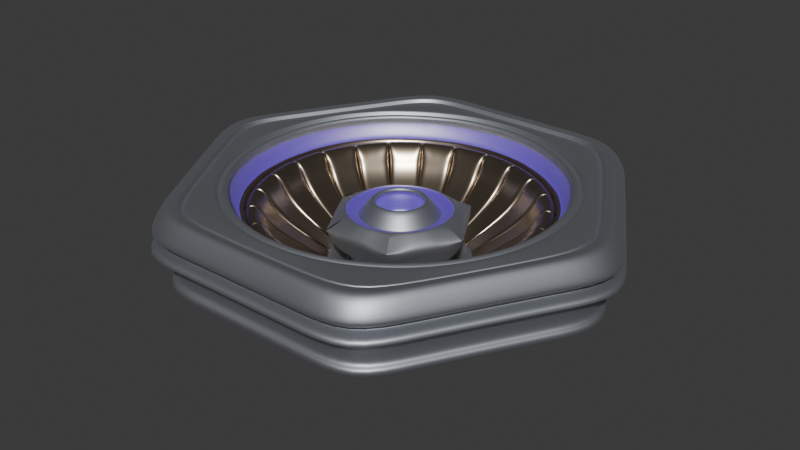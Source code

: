 # Source: flower88.2.blend  (saved by Blender 4.2.66; exported with 4.5.12 LTS)
import bpy
from mathutils import Matrix  # noqa: F401  (used for matrix-valued properties, if any)

bpy.ops.wm.read_factory_settings(use_empty=True)
scene = bpy.context.scene
scene.name = 'Scene'

# ---- collections
col_collection = bpy.data.collections.new('Collection'); scene.collection.children.link(col_collection)

# ---- materials (node trees are filled in below, after node groups)
mat_material_001 = bpy.data.materials.new('Material.001')
mat_material_002 = bpy.data.materials.new('Material.002')
mat_outside = bpy.data.materials.new('outside')
mat_top = bpy.data.materials.new('top')
mat_material_003 = bpy.data.materials.new('Material.003')
mat_material_004 = bpy.data.materials.new('Material.004')
mat_flower = bpy.data.materials.new('flower')
mat_material = bpy.data.materials.new('Material')

# ---- material node trees
mat_material_001.use_nodes = True; mat_material_001.node_tree.nodes.clear()
_N = mat_material_001.node_tree.nodes; _L = mat_material_001.node_tree.links
n0 = _N.new('ShaderNodeBsdfPrincipled'); n0.name = 'Principled BSDF'; n0.location = (10, 300)
n1 = _N.new('ShaderNodeOutputMaterial'); n1.name = 'Material Output'; n1.location = (300, 300)
_L.new(n0.outputs[0], n1.inputs[0])
n1.is_active_output = True
mat_material_002.use_nodes = True; mat_material_002.node_tree.nodes.clear()
_N = mat_material_002.node_tree.nodes; _L = mat_material_002.node_tree.links
n0 = _N.new('ShaderNodeBsdfPrincipled'); n0.name = 'Principled BSDF'; n0.location = (10, 300)
n0.inputs[0].default_value = (0.4207, 0.4428, 0.4793, 1.0)
n0.inputs[1].default_value = 0.9032
n0.inputs[2].default_value = 0.5323
n0.inputs[3].default_value = 2.8
n0.inputs[27].default_value = (0.3549, 0.2864, 1.0, 1.0)
n1 = _N.new('ShaderNodeOutputMaterial'); n1.name = 'Material Output'; n1.location = (300, 300)
_L.new(n0.outputs[0], n1.inputs[0])
n1.is_active_output = True
mat_outside.use_nodes = True; mat_outside.node_tree.nodes.clear()
_N = mat_outside.node_tree.nodes; _L = mat_outside.node_tree.links
n0 = _N.new('ShaderNodeBsdfPrincipled'); n0.name = 'Principled BSDF'; n0.location = (10, 300)
n0.inputs[0].default_value = (0.4793, 0.3944, 0.2988, 1.0)
n0.inputs[1].default_value = 1.0
n0.inputs[2].default_value = 0.3011
n1 = _N.new('ShaderNodeOutputMaterial'); n1.name = 'Material Output'; n1.location = (300, 300)
_L.new(n0.outputs[0], n1.inputs[0])
n1.is_active_output = True
mat_top.use_nodes = True; mat_top.node_tree.nodes.clear()
_N = mat_top.node_tree.nodes; _L = mat_top.node_tree.links
n0 = _N.new('ShaderNodeBsdfPrincipled'); n0.name = 'Principled BSDF'; n0.location = (10, 300)
n0.inputs[0].default_value = (0.1887, 0.1887, 0.1887, 1.0)
n0.inputs[1].default_value = 0.8925
n1 = _N.new('ShaderNodeOutputMaterial'); n1.name = 'Material Output'; n1.location = (300, 300)
_L.new(n0.outputs[0], n1.inputs[0])
n1.is_active_output = True
mat_material_003.use_nodes = True; mat_material_003.node_tree.nodes.clear()
_N = mat_material_003.node_tree.nodes; _L = mat_material_003.node_tree.links
n0 = _N.new('ShaderNodeBsdfPrincipled'); n0.name = 'Principled BSDF'; n0.location = (10, 300)
n0.inputs[0].default_value = (0.1111, 0.0004271, 0.8006, 1.0)
n0.inputs[2].default_value = 0.544
n0.inputs[3].default_value = 4.9
n1 = _N.new('ShaderNodeOutputMaterial'); n1.name = 'Material Output'; n1.location = (300, 300)
_L.new(n0.outputs[0], n1.inputs[0])
n1.is_active_output = True
mat_material_004.use_nodes = True; mat_material_004.node_tree.nodes.clear()
_N = mat_material_004.node_tree.nodes; _L = mat_material_004.node_tree.links
n0 = _N.new('ShaderNodeBsdfPrincipled'); n0.name = 'Principled BSDF'; n0.location = (10, 300)
n1 = _N.new('ShaderNodeOutputMaterial'); n1.name = 'Material Output'; n1.location = (300, 300)
_L.new(n0.outputs[0], n1.inputs[0])
n1.is_active_output = True
mat_flower.use_nodes = True; mat_flower.node_tree.nodes.clear()
_N = mat_flower.node_tree.nodes; _L = mat_flower.node_tree.links
n0 = _N.new('ShaderNodeBsdfPrincipled'); n0.name = 'Principled BSDF'; n0.location = (10, 300)
n1 = _N.new('ShaderNodeOutputMaterial'); n1.name = 'Material Output'; n1.location = (300, 300)
_L.new(n0.outputs[0], n1.inputs[0])
n1.is_active_output = True
mat_material.use_nodes = True; mat_material.node_tree.nodes.clear()
_N = mat_material.node_tree.nodes; _L = mat_material.node_tree.links
n0 = _N.new('ShaderNodeBsdfPrincipled'); n0.name = 'Principled BSDF'; n0.location = (10, 300)
n0.inputs[0].default_value = (0.8007, 0.2017, 0.0307, 1.0)
n1 = _N.new('ShaderNodeOutputMaterial'); n1.name = 'Material Output'; n1.location = (300, 300)
_L.new(n0.outputs[0], n1.inputs[0])
n1.is_active_output = True

# ---- world
world_world = bpy.data.worlds.new('World'); scene.world = world_world
world_world.use_nodes = True; world_world.node_tree.nodes.clear()
_N = world_world.node_tree.nodes; _L = world_world.node_tree.links
n0 = _N.new('ShaderNodeOutputWorld'); n0.name = 'World Output'; n0.location = (300, 300)
n1 = _N.new('ShaderNodeBackground'); n1.name = 'Background'; n1.location = (10, 300)
n1.inputs[0].default_value = (0.05088, 0.05088, 0.05088, 1.0)
_L.new(n1.outputs[0], n0.inputs[0])
n0.is_active_output = True
world_world.color = (0.05088, 0.05088, 0.05088)
world_world.use_sun_shadow = False
world_world.sun_shadow_jitter_overblur = 0.0

# ---- meshes
me_circle = bpy.data.meshes.new('Circle')
me_circle.from_pydata([], [], [])
_uv = me_circle.uv_layers.new(name='UVMap')
_uv.uv.foreach_set('vector', [])
me_circle.update()
me_circle_002 = bpy.data.meshes.new('Circle.002')
me_circle_002.from_pydata([], [], [])
_uv = me_circle_002.uv_layers.new(name='UVMap')
_uv.uv.foreach_set('vector', [])
me_circle_002.update()
me_cylinder = bpy.data.meshes.new('Cylinder')
me_cylinder.from_pydata([(0.2598, 0.15, -0.1383), (0.2905, 0.0778, -0.1379), (0.2598, -0.15, -0.1383), (0.2905, -0.0778, -0.1379), (0.1164, 0.06718, -0.118), (0.1164, -0.06718, -0.118), (0.1346, 0.0, -0.1177), (0.1301, 0.03485, -0.1178), (0.1301, -0.03485, -0.1178), (0.2361, 0.09927, -0.1999), (0.2361, -0.09927, -0.1999), (0.2631, -2.806e-09, -0.1992), (0.2565, 0.0515, -0.1994), (0.2565, -0.0515, -0.1994), (0.1305, 0.07533, -0.06649), (0.1305, -0.07533, -0.06649), (0.1509, 0.0, -0.06621), (0.1459, 0.03908, -0.06628), (0.1459, -0.03908, -0.06628), (0.2095, 0.121, -0.1963), (0.2095, -0.121, -0.1963), (0.2423, 0.0, -0.1958), (0.2343, 0.06275, -0.1959), (0.2343, -0.06275, -0.1959), (0.2983, -0.07987, -0.1517), (0.2667, -0.154, -0.1521), (0.2983, 0.07987, -0.1517), (0.2667, 0.154, -0.1521), (0.368, 0.2122, -0.1983), (0.368, 0.1101, -0.1977), (0.3676, -0.2122, -0.2083), (0.368, -0.1101, -0.1977), (0.3823, 0.2207, -0.2147), (0.3813, 0.1145, -0.2141), (0.3823, -0.2207, -0.2147), (0.3813, -0.1145, -0.2141), (1.012, 0.0, 0.04208), (0.8746, 0.5049, 0.04027), (0.9782, 0.262, 0.04164), (0.8746, -0.5049, 0.04027), (0.9782, -0.262, 0.04164), (1.04, 0.0, 0.04425), (0.909, 0.5248, 0.04284), (1.017, 0.2723, 0.04426), (0.909, -0.5248, 0.04284), (1.017, -0.2723, 0.04426), (1.08, 8.62e-10, 0.03221), (1.065, 0.6147, 0.03659), (1.079, 0.3173, 0.03173), (1.065, -0.6147, 0.03659), (1.079, -0.3173, 0.03173), (1.088, 8.62e-10, 0.03263), (1.073, 0.6194, 0.03704), (1.088, 0.3197, 0.03215), (1.073, -0.6194, 0.03704), (1.088, -0.3197, 0.03215), (1.094, 8.62e-10, 0.01974), (1.078, 0.6226, 0.02258), (1.093, 0.3214, 0.01925), (1.078, -0.6226, 0.02258), (1.093, -0.3214, 0.01925), (1.108, 8.62e-10, 0.02025), (1.092, 0.6302, 0.02313), (1.106, 0.3253, 0.01976), (1.092, -0.6302, 0.02313), (1.106, -0.3253, 0.01976), (1.115, 8.62e-10, 0.0444), (1.099, 0.6345, 0.05017), (1.114, 0.3275, 0.04391), (1.099, -0.6345, 0.05017), (1.114, -0.3275, 0.04391), (1.125, 8.62e-10, 0.04498), (1.109, 0.64, 0.0508), (1.123, 0.3304, 0.04448), (1.109, -0.64, 0.0508), (1.123, -0.3304, 0.04448), (1.142, 8.62e-10, 0.046), (1.125, 0.6496, 0.0519), (1.14, 0.3353, 0.04549), (1.125, -0.6496, 0.0519), (1.14, -0.3353, 0.04549), (1.178, 0.0, 0.05786), (1.178, 0.6802, 0.05542), (1.178, 0.3529, 0.05727), (1.178, -0.6802, 0.05542), (1.178, -0.3529, 0.05727), (1.24, 0.0, -0.04871), (1.24, 0.7157, -0.05128), (1.24, 0.3713, -0.04934), (1.24, -0.7157, -0.05128), (1.24, -0.3713, -0.04934), (1.24, 0.0, -0.08722), (1.24, 0.7157, -0.08979), (1.24, 0.3713, -0.08785), (1.24, -0.7157, -0.08979), (1.24, -0.3713, -0.08785), (1.172, 0.0, -0.1062), (1.172, 0.6768, -0.1087), (1.172, 0.3511, -0.1068), (1.172, -0.6768, -0.1087), (1.172, -0.3511, -0.1068), (1.172, 0.0, -0.1349), (1.172, 0.6768, -0.1373), (1.172, 0.3511, -0.1355), (1.172, -0.6768, -0.1373), (1.172, -0.3511, -0.1355), (1.25, 0.0, -0.1423), (1.25, 0.7216, -0.1449), (1.25, 0.3743, -0.143), (1.25, -0.7216, -0.1449), (1.25, -0.3743, -0.143), (1.25, 0.0, -0.1797), (1.25, 0.7216, -0.1823), (1.25, 0.3743, -0.1803), (1.25, -0.7216, -0.1823), (1.25, -0.3743, -0.1803), (1.25, 0.0, -0.173), (1.25, 0.7216, -0.1756), (1.25, 0.3743, -0.1736), (1.25, -0.7216, -0.1756), (1.25, -0.3743, -0.1736), (0.9345, 0.3868, 0.04036), (0.9348, -0.3869, 0.04052), (1.004, -0.1321, 0.04128), (1.004, 0.1321, 0.04128), (0.8437, -0.226, -0.099), (0.7544, 0.4355, -0.1002), (0.7544, -0.4355, -0.1002), (0.7991, -0.3307, -0.09959), (0.7991, 0.3307, -0.09959), (0.9119, -0.2442, 0.01757), (0.9119, 0.2442, 0.01757), (0.8153, -0.4707, 0.01628), (0.8712, -0.3606, 0.01616), (0.9356, 0.1232, 0.01701), (0.8712, 0.3606, 0.01616), (0.9356, -0.1232, 0.01701), (0.943, 0.0, 0.01798), (0.8153, 0.4707, 0.01628), (0.8925, 0.0, -0.09576), (0.7716, 0.4455, -0.09737), (0.863, -0.2311, -0.09615), (0.863, 0.2311, -0.09615), (0.7716, -0.4455, -0.09737), (0.8173, -0.3383, -0.09676), (0.8778, 0.1156, -0.09596), (0.8173, 0.3383, -0.09676), (0.8778, -0.1156, -0.09596), (0.7668, 0.4427, -0.09267), (0.927, -0.2482, -0.005796), (0.927, 0.2482, -0.005796), (0.8288, -0.4785, -0.007099), (0.8856, -0.3666, -0.00742), (0.9511, 0.1252, -0.006551), (0.8856, 0.3666, -0.00742), (0.9511, -0.1252, -0.006551), (0.9587, 0.0, -0.005377), (0.8288, 0.4785, -0.007099), (0.8576, -0.2297, -0.09147), (0.8576, 0.2297, -0.09147), (0.7668, -0.4427, -0.09267), (0.8122, -0.3362, -0.09207), (0.8122, 0.3362, -0.09207), (0.1072, 0.02872, -0.2596), (0.09588, -0.05535, -0.2598), (0.09588, 0.05535, -0.2598), (0.1109, 0.0, -0.2596), (0.1072, -0.02872, -0.2596), (0.1333, 0.0357, -0.2298), (0.1192, -0.06881, -0.23), (0.1192, 0.06881, -0.23), (0.1379, 0.0, -0.2298), (0.1333, -0.0357, -0.2298), (0.07285, -0.01951, -0.315), (0.07534, 0.0, -0.3149), (0.07285, 0.01951, -0.315), (0.06513, 0.0376, -0.3151), (0.06513, -0.0376, -0.3151), (0.1539, 0.0412, -0.1221), (0.1591, 0.0, -0.122), (0.1539, -0.0412, -0.1221), (0.1376, 0.07942, -0.1223), (0.1376, -0.07942, -0.1223), (0.1406, 0.03765, -0.2371), (0.1257, -0.07257, -0.2373), (0.1257, 0.07257, -0.2373), (0.063, 0.01687, -0.3357), (0.063, 0.01687, -0.3283), (0.05632, -0.03252, -0.3368), (0.05632, -0.03252, -0.3284), (0.05632, 0.03252, -0.3358), (0.05632, 0.03252, -0.3284), (0.06515, 0.0, -0.3283), (0.063, -0.01687, -0.3283), (0.06515, 0.0, -0.3356), (0.063, -0.01687, -0.3357), (0.1454, 0.0, -0.237), (0.1406, -0.03765, -0.2371), (0.1966, 0.1135, -0.1856), (0.1966, -0.1135, -0.1856), (0.2274, 0.0, -0.1852), (0.2199, 0.05888, -0.1853), (0.2199, -0.05888, -0.1853), (0.2016, 0.1164, -0.1714), (0.2016, -0.1164, -0.1714), (0.2333, -4.042e-05, -0.1711), (0.2255, 0.06038, -0.1711), (0.2255, -0.06038, -0.1711), (0.258, 0.149, -0.1553), (0.258, -0.149, -0.1553), (0.2886, 0.07728, -0.1549), (0.2886, -0.07728, -0.1549), (1.179, 0.0, -0.1989), (1.179, 0.6807, -0.2013), (1.179, 0.3531, -0.1995), (1.179, -0.6807, -0.2013), (1.179, -0.3531, -0.1995), (1.123, 0.0, -0.3575), (1.123, 0.6481, -0.3599), (1.123, 0.3363, -0.3581), (1.123, -0.6481, -0.3599), (1.123, -0.3363, -0.3581), (0.3061, -0.04053, -0.1517), (0.2982, -0.03948, -0.1379), (0.3008, -0.0001042, -0.1379), (0.3088, -0.0001069, -0.1517), (0.368, -0.0001474, -0.1871), (0.3813, -0.0001533, -0.2141), (0.8735, -3.818e-08, -0.099), (0.8879, -3.881e-08, -0.09147), (0.2988, -0.0001035, -0.1549), (0.368, -0.05587, -0.1871), (0.3813, -0.0581, -0.2141), (0.8659, -0.1147, -0.099), (0.8802, -0.1165, -0.09147), (0.2962, -0.03921, -0.1549), (0.3062, 0.03934, -0.1517), (0.2983, 0.03834, -0.138), (0.368, 0.05424, -0.1872), (0.3813, 0.05641, -0.2141), (0.8804, 0.1152, -0.09153), (0.2963, 0.03805, -0.1549), (0.8437, 0.226, -0.099), (0.851, -0.1127, -0.1442), (0.851, 0.1127, -0.1442), (0.8659, 0.1147, -0.099), (0.8292, -0.2221, -0.1442), (0.7414, 0.428, -0.1453), (0.7853, 0.325, -0.1447), (0.8292, 0.2221, -0.1442), (0.857, -3.746e-08, -0.1442), (0.3823, 0.2207, -0.247), (0.3813, 0.1145, -0.2464), (0.3823, -0.2207, -0.247), (0.3813, -0.1145, -0.2464), (0.3813, -0.0001533, -0.2464), (0.3813, -0.0581, -0.2464), (0.3813, 0.05641, -0.2464), (0.3438, 0.1985, -0.326), (0.3428, 0.103, -0.3255), (0.3438, -0.1985, -0.326), (0.3428, -0.103, -0.3255), (0.3428, -0.0001378, -0.3255), (0.3428, -0.05225, -0.3255), (0.3428, 0.05072, -0.3255), (0.2855, -0.08574, -0.3779), (0.2855, -0.0001148, -0.3779), (0.2855, 0.08574, -0.3779), (0.2863, 0.1653, -0.3784), (0.2863, -0.1653, -0.3784), (0.2841, -0.164, -0.4752), (0.3177, 0.08508, -0.4747), (0.2525, 0.06761, -0.4381), (0.2611, 0.0, -0.438), (0.2525, -0.06761, -0.4381), (0.2257, 0.1303, -0.4385), (0.2257, -0.1303, -0.4385), (0.2525, 0.06761, -0.4644), (0.2257, -0.1303, -0.4648), (0.2257, 0.1303, -0.4648), (0.2611, 0.0, -0.4643), (0.2525, -0.06761, -0.4644), (0.2841, 0.164, -0.4752), (0.3286, 0.0, -0.4746), (0.3177, -0.08508, -0.4747), (0.3347, -0.08962, -0.5654), (0.2992, -0.1728, -0.5659), (0.2992, 0.1728, -0.5659), (0.3347, 0.08962, -0.5654), (0.3461, 0.0, -0.5653), (0.3744, -0.2162, -0.4266), (0.4188, 0.1122, -0.426), (0.3744, 0.2162, -0.4266), (0.4331, 0.0, -0.4258), (0.4188, -0.1122, -0.426), (0.3383, -0.1953, -0.4811), (0.3784, 0.1013, -0.4805), (0.3383, 0.1953, -0.4811), (0.3914, 0.0, -0.4804), (0.3784, -0.1013, -0.4805), (0.7304, -0.4217, -0.5063), (0.817, 0.2188, -0.5051), (0.7304, 0.4217, -0.5063), (0.8449, 0.0, -0.5047), (0.817, -0.2188, -0.5051), (0.7304, -0.4217, -0.1395), (0.817, 0.2188, -0.1383), (0.7304, 0.4217, -0.1395), (0.8449, 0.0, -0.1379), (0.817, -0.2188, -0.1383), (0.914, 0.0, -0.08851), (0.7902, 0.4562, -0.09015), (0.8838, -0.2367, -0.08891), (0.8838, 0.2367, -0.08891), (0.7902, -0.4562, -0.09015), (0.8444, -0.3495, -0.09123), (0.9069, 0.1194, -0.0904), (0.8444, 0.3495, -0.09123), (0.9069, -0.1194, -0.0904), (0.7864, -0.3261, -0.1445), (0.7425, -0.4253, -0.1452), (0.1384, 0.03708, -0.1555), (0.1238, -0.07147, -0.1557), (0.1238, 0.07147, -0.1557), (0.1432, 0.0, -0.1555), (0.1384, -0.03708, -0.1555), (0.931, -0.2493, 0.03719), (0.931, 0.2493, 0.03719), (0.8324, -0.4806, 0.03589), (0.8895, -0.3682, 0.03599), (0.9552, 0.1258, 0.03682), (0.8894, 0.3681, 0.03595), (0.9552, -0.1258, 0.03682), (0.9628, 0.0, 0.03762), (0.8324, 0.4806, 0.03589), (0.9614, -0.2575, 0.01439), (0.9614, 0.2575, 0.01439), (0.8596, -0.4963, 0.01303), (0.9187, -0.3803, 0.01304), (0.9864, 0.1299, 0.01383), (0.9185, 0.3802, 0.01293), (0.9864, -0.1299, 0.01383), (0.9943, 0.0, 0.01482), (0.8596, 0.4963, 0.01303), (0.9555, -0.2559, 0.02428), (0.9882, 0.0, 0.02471), (0.8543, 0.4932, 0.02294), (0.9555, 0.2559, 0.02428), (0.8543, -0.4932, 0.02294), (0.913, -0.3779, 0.02298), (0.9804, 0.1291, 0.02378), (0.9129, 0.3779, 0.02289), (0.9804, -0.1291, 0.02378), (0.9708, -0.26, 0.01691), (0.9708, 0.26, 0.01691), (0.868, -0.5011, 0.01555), (0.9278, -0.384, 0.01567), (0.9961, 0.1311, 0.01645), (0.9275, 0.3839, 0.01554), (0.9961, -0.1311, 0.01645), (1.004, 0.0, 0.01735), (0.868, 0.5011, 0.01555), (1.168, 0.0, -0.3588), (1.168, 0.6743, -0.3613), (1.168, 0.3498, -0.3594), (1.168, -0.6743, -0.3613), (1.168, -0.3498, -0.3594), (1.168, 0.0, -0.403), (1.168, 0.6743, -0.4054), (1.168, 0.3498, -0.4036), (1.168, -0.6743, -0.4054), (1.168, -0.3498, -0.4036), (1.139, 0.0, -0.4241), (1.139, 0.6573, -0.4265), (1.139, 0.341, -0.4247), (1.139, -0.6573, -0.4265), (1.139, -0.341, -0.4247)], [], [(7, 17, 14, 4), (6, 16, 17, 7), (8, 5, 15, 18), (6, 8, 18, 16), (17, 22, 19, 14), (16, 21, 22, 17), (18, 15, 20, 23), (16, 18, 23, 21), (27, 26, 1, 0), (24, 25, 2, 3), (3, 2, 30, 31), (0, 1, 29, 28), (28, 29, 33, 32), (31, 30, 34, 35), (359, 353, 40, 123), (358, 354, 38, 121), (357, 360, 36, 124), (356, 355, 39, 122), (36, 123, 40, 45, 41), (345, 352, 341, 342), (38, 124, 36, 41, 43), (40, 122, 39, 44, 45), (45, 44, 49, 50), (41, 45, 50, 46), (42, 43, 48, 47), (43, 41, 46, 48), (48, 46, 51, 53), (50, 49, 54, 55), (46, 50, 55, 51), (47, 48, 53, 52), (53, 51, 56, 58), (55, 54, 59, 60), (51, 55, 60, 56), (52, 53, 58, 57), (58, 56, 61, 63), (60, 59, 64, 65), (56, 60, 65, 61), (57, 58, 63, 62), (63, 61, 66, 68), (65, 64, 69, 70), (61, 65, 70, 66), (62, 63, 68, 67), (67, 68, 73, 72), (68, 66, 71, 73), (70, 69, 74, 75), (66, 70, 75, 71), (73, 71, 76, 78), (75, 74, 79, 80), (71, 75, 80, 76), (72, 73, 78, 77), (78, 76, 81, 83), (80, 79, 84, 85), (76, 80, 85, 81), (77, 78, 83, 82), (81, 85, 90, 86), (82, 83, 88, 87), (83, 81, 86, 88), (85, 84, 89, 90), (90, 89, 94, 95), (86, 90, 95, 91), (87, 88, 93, 92), (88, 86, 91, 93), (93, 91, 96, 98), (95, 94, 99, 100), (91, 95, 100, 96), (92, 93, 98, 97), (96, 100, 105, 101), (97, 98, 103, 102), (98, 96, 101, 103), (100, 99, 104, 105), (101, 105, 110, 106), (102, 103, 108, 107), (103, 101, 106, 108), (105, 104, 109, 110), (106, 110, 115, 111), (107, 108, 113, 112), (108, 106, 111, 113), (110, 109, 114, 115), (111, 115, 120, 116), (112, 113, 118, 117), (113, 111, 116, 118), (115, 114, 119, 120), (353, 356, 122, 40), (354, 357, 124, 38), (361, 358, 121, 37), (360, 359, 123, 36), (156, 155, 136, 137), (157, 154, 135), (150, 153, 134, 131), (149, 152, 133, 130), (152, 151, 132, 133), (153, 156, 137, 134), (154, 150, 131, 135), (155, 149, 130, 136), (162, 159, 142, 146), (161, 160, 143, 144), (158, 161, 144, 141), (148, 162, 146, 140), (126, 129, 162, 148), (125, 128, 161, 158), (128, 127, 160, 161), (318, 312, 149, 155), (317, 313, 150, 154), (316, 310, 156, 153), (315, 314, 151, 152), (312, 315, 152, 149), (313, 316, 153, 150), (311, 317, 154, 157), (310, 318, 155, 156), (168, 163, 166, 171), (169, 172, 167, 164), (172, 171, 166, 167), (170, 165, 163, 168), (164, 167, 173, 177), (5, 8, 180, 182), (167, 166, 174, 173), (7, 4, 181, 178), (166, 163, 175, 174), (323, 185, 183, 321), (325, 324, 196, 197), (322, 325, 197, 184), (321, 183, 196, 324), (187, 186, 194, 192), (189, 193, 195, 188), (193, 192, 194, 195), (191, 190, 186, 187), (163, 165, 176, 175), (174, 175, 187, 192), (170, 168, 183, 185), (171, 172, 197, 196), (177, 173, 193, 189), (172, 169, 184, 197), (173, 174, 192, 193), (6, 7, 178, 179), (168, 171, 196, 183), (8, 6, 179, 180), (175, 176, 191, 187), (9, 12, 201, 198), (12, 11, 200, 201), (13, 10, 199, 202), (11, 13, 202, 200), (200, 202, 207, 205), (198, 201, 206, 203), (201, 200, 205, 206), (202, 199, 204, 207), (207, 204, 209, 211), (203, 206, 210, 208), (24, 211, 209, 25), (26, 27, 208, 210), (120, 119, 215, 216), (116, 120, 216, 212), (117, 118, 214, 213), (216, 215, 220, 221), (212, 216, 221, 217), (213, 214, 219, 218), (1, 26, 236, 237), (224, 237, 236, 225), (224, 225, 222, 223), (3, 223, 222, 24), (235, 211, 24, 222), (225, 230, 235, 222), (236, 241, 230, 225), (26, 210, 241, 236), (33, 29, 238, 239), (227, 239, 238, 226), (227, 226, 231, 232), (35, 232, 231, 31), (29, 1, 237, 238), (226, 238, 237, 224), (226, 224, 223, 231), (31, 231, 223, 3), (241, 205, 230), (230, 205, 235), (205, 241, 210, 206), (205, 207, 211, 235), (139, 145, 240, 229), (139, 229, 234, 147), (159, 240, 145, 142), (229, 228, 233, 234), (141, 147, 234, 158), (158, 234, 233, 125), (242, 159, 162, 129), (229, 240, 245, 228), (159, 242, 245, 240), (250, 228, 245, 244), (129, 248, 249, 242), (233, 228, 250, 243), (242, 249, 244, 245), (125, 233, 243, 246), (129, 126, 247, 248), (239, 227, 255, 257), (33, 239, 257, 252), (32, 33, 252, 251), (35, 34, 253, 254), (232, 35, 254, 256), (227, 232, 256, 255), (255, 256, 263, 262), (252, 257, 264, 259), (251, 252, 259, 258), (256, 254, 261, 263), (257, 255, 262, 264), (254, 253, 260, 261), (263, 261, 265), (261, 260, 269, 265), (262, 263, 265, 266), (258, 259, 267, 268), (264, 262, 266, 267), (259, 264, 267), (275, 272, 277, 279), (274, 281, 280, 273), (276, 278, 281, 274), (272, 273, 280, 277), (272, 275, 268, 267), (265, 269, 276, 274), (266, 265, 274, 273), (266, 273, 272, 267), (285, 286, 270, 284), (287, 288, 271, 282), (288, 289, 283, 271), (289, 285, 284, 283), (280, 281, 285, 289), (277, 280, 289, 288), (279, 277, 288, 287), (281, 278, 286, 285), (284, 270, 290, 294), (283, 284, 294, 293), (282, 271, 291, 292), (271, 283, 293, 291), (291, 293, 298, 296), (292, 291, 296, 297), (294, 290, 295, 299), (293, 294, 299, 298), (296, 298, 303, 301), (297, 296, 301, 302), (299, 295, 300, 304), (298, 299, 304, 303), (301, 303, 308, 306), (302, 301, 306, 307), (304, 300, 305, 309), (303, 304, 309, 308), (139, 147, 318, 310), (140, 146, 317, 311), (142, 145, 316, 313), (141, 144, 315, 312), (144, 143, 314, 315), (145, 139, 310, 316), (146, 142, 313, 317), (147, 141, 312, 318), (320, 127, 128, 319), (128, 125, 246, 319), (118, 116, 212, 214), (212, 217, 219, 214), (178, 321, 324, 179), (182, 180, 325, 322), (180, 179, 324, 325), (181, 323, 321, 178), (346, 351, 340, 343), (138, 157, 135), (137, 136, 332, 333), (138, 135, 331, 334), (131, 134, 330, 327), (130, 133, 329, 326), (133, 132, 328, 329), (134, 137, 333, 330), (135, 131, 327, 331), (136, 130, 326, 332), (37, 121, 38, 43, 42), (347, 350, 339, 336), (344, 349, 338, 335), (349, 348, 337, 338), (350, 345, 342, 339), (351, 347, 336, 340), (352, 344, 335, 341), (332, 326, 344, 352), (331, 327, 347, 351), (330, 333, 345, 350), (329, 328, 348, 349), (326, 329, 349, 344), (327, 330, 350, 347), (334, 331, 351, 346), (333, 332, 352, 345), (342, 341, 359, 360), (343, 340, 358, 361), (336, 339, 357, 354), (335, 338, 356, 353), (338, 337, 355, 356), (339, 342, 360, 357), (340, 336, 354, 358), (341, 335, 353, 359), (221, 220, 365, 366), (217, 221, 366, 362), (218, 219, 364, 363), (219, 217, 362, 364), (364, 362, 367, 369), (366, 365, 370, 371), (362, 366, 371, 367), (363, 364, 369, 368), (369, 367, 372, 374), (371, 370, 375, 376), (367, 371, 376, 372), (368, 369, 374, 373)])
me_cylinder.polygons.foreach_set('use_smooth', [True] * 301)
me_cylinder.polygons.foreach_set('material_index', [1, 1, 1, 1, 1, 1, 1, 1, 1, 1, 1, 1, 1, 1, 1, 1, 1, 1, 1, 1, 1, 1, 1, 1, 1, 1, 1, 1, 1, 1, 1, 1, 1, 1, 1, 1, 1, 1, 1, 1, 1, 1, 1, 1, 1, 1, 1, 1, 1, 1, 1, 1, 1, 1, 1, 1, 1, 1, 1, 1, 1, 1, 1, 1, 1, 1, 1, 1, 1, 1, 1, 1, 1, 1, 1, 1, 1, 1, 1, 1, 1, 1, 1, 1, 1, 1, 1, 1, 1, 1, 1, 1, 1, 1, 2, 2, 2, 2, 2, 2, 2, 4, 4, 4, 4, 4, 4, 4, 4, 1, 1, 1, 1, 1, 4, 1, 4, 1, 4, 4, 4, 4, 1, 1, 1, 1, 1, 1, 4, 4, 1, 4, 1, 4, 4, 4, 1, 3, 3, 3, 3, 4, 4, 4, 4, 4, 4, 4, 4, 1, 1, 1, 1, 1, 1, 1, 1, 1, 1, 4, 4, 4, 4, 1, 1, 1, 1, 1, 1, 1, 1, 4, 4, 4, 4, 2, 2, 2, 2, 2, 2, 2, 2, 2, 2, 2, 2, 2, 2, 2, 1, 1, 1, 1, 1, 1, 1, 1, 1, 1, 1, 1, 1, 1, 1, 1, 1, 1, 1, 1, 1, 1, 1, 1, 1, 1, 1, 1, 1, 1, 1, 1, 1, 1, 1, 1, 1, 1, 1, 1, 1, 1, 2, 2, 2, 2, 1, 1, 1, 1, 4, 4, 4, 4, 4, 4, 4, 4, 2, 2, 1, 1, 4, 4, 4, 4, 1, 1, 1, 1, 1, 1, 1, 1, 1, 1, 1, 1, 1, 1, 1, 1, 1, 1, 1, 1, 1, 1, 1, 1, 1, 1, 1, 1, 1, 1, 1, 1, 1, 1, 1, 1, 1, 1, 1, 1, 1, 1, 1, 1, 1])
_uv = me_cylinder.uv_layers.new(name='UVMap')
_uv.uv.foreach_set('vector', [0.0, 0.0, 0.0, 0.0, 0.0, 0.0, 0.0, 0.0, 0.0, 0.0, 0.0, 0.0, 0.0, 0.0, 0.0, 0.0, 0.0, 0.0, 0.0, 0.0, 0.0, 0.0, 0.0, 0.0, 0.0, 0.0, 0.0, 0.0, 0.0, 0.0, 0.0, 0.0, 0.0, 0.0, 0.0, 0.0, 0.0, 0.0, 0.0, 0.0, 0.0, 0.0, 0.0, 0.0, 0.0, 0.0, 0.0, 0.0, 0.0, 0.0, 0.0, 0.0, 0.0, 0.0, 0.0, 0.0, 0.0, 0.0, 0.0, 0.0, 0.0, 0.0, 0.0, 0.0, 0.0, 0.0, 0.0, 0.0, 0.0, 0.0, 0.0, 0.0, 0.0, 0.0, 0.0, 0.0, 0.0, 0.0, 0.0, 0.0, 0.0, 0.0, 0.0, 0.0, 0.0, 0.0, 0.0, 0.0, 0.0, 0.0, 0.0, 0.0, 0.0, 0.0, 0.0, 0.0, 0.0, 0.0, 0.0, 0.0, 0.0, 0.0, 0.0, 0.0, 0.0, 0.0, 0.0, 0.0, 0.0, 0.0, 0.0, 0.0, 0.0, 0.0, 0.0, 0.0, 0.0, 0.0, 0.0, 0.0, 0.0, 0.0, 0.0, 0.0, 0.0, 0.0, 0.0, 0.0, 0.0, 0.0, 0.0, 0.0, 0.0, 0.0, 0.0, 0.0, 0.0, 0.0, 0.0, 0.0, 0.0, 0.0, 0.0, 0.0, 0.0, 0.0, 0.0, 0.0, 0.0, 0.0, 0.0, 0.0, 0.0, 0.0, 0.0, 0.0, 0.0, 0.0, 0.0, 0.0, 0.0, 0.0, 0.0, 0.0, 0.0, 0.0, 0.0, 0.0, 0.0, 0.0, 0.0, 0.0, 0.0, 0.0, 0.0, 0.0, 0.0, 0.0, 0.0, 0.0, 0.0, 0.0, 0.0, 0.0, 0.0, 0.0, 0.0, 0.0, 0.0, 0.0, 0.0, 0.0, 0.0, 0.0, 0.0, 0.0, 0.0, 0.0, 0.0, 0.0, 0.0, 0.0, 0.0, 0.0, 0.0, 0.0, 0.0, 0.0, 0.0, 0.0, 0.0, 0.0, 0.0, 0.0, 0.0, 0.0, 0.0, 0.0, 0.0, 0.0, 0.0, 0.0, 0.0, 0.0, 0.0, 0.0, 0.0, 0.0, 0.0, 0.0, 0.0, 0.0, 0.0, 0.0, 0.0, 0.0, 0.0, 0.0, 0.0, 0.0, 0.0, 0.0, 0.0, 0.0, 0.0, 0.0, 0.0, 0.0, 0.0, 0.0, 0.0, 0.0, 0.0, 0.0, 0.0, 0.0, 0.0, 0.0, 0.0, 0.0, 0.0, 0.0, 0.0, 0.0, 0.0, 0.0, 0.0, 0.0, 0.0, 0.0, 0.0, 0.0, 0.0, 0.0, 0.0, 0.0, 0.0, 0.0, 0.0, 0.0, 0.0, 0.0, 0.0, 0.0, 0.0, 0.0, 0.0, 0.0, 0.0, 0.0, 0.0, 0.0, 0.0, 0.0, 0.0, 0.0, 0.0, 0.0, 0.0, 0.0, 0.0, 0.0, 0.0, 0.0, 0.0, 0.0, 0.0, 0.0, 0.0, 0.0, 0.0, 0.0, 0.0, 0.0, 0.0, 0.0, 0.0, 0.0, 0.0, 0.0, 0.0, 0.0, 0.0, 0.0, 0.0, 0.0, 0.0, 0.0, 0.0, 0.0, 0.0, 0.0, 0.0, 0.0, 0.0, 0.0, 0.0, 0.0, 0.0, 0.0, 0.0, 0.0, 0.0, 0.0, 0.0, 0.0, 0.0, 0.0, 0.0, 0.0, 0.0, 0.0, 0.0, 0.0, 0.0, 0.0, 0.0, 0.0, 0.0, 0.0, 0.0, 0.0, 0.0, 0.0, 0.0, 0.0, 0.0, 0.0, 0.0, 0.0, 0.0, 0.0, 0.0, 0.0, 0.0, 0.0, 0.0, 0.0, 0.0, 0.0, 0.0, 0.0, 0.0, 0.0, 0.0, 0.0, 0.0, 0.0, 0.0, 0.0, 0.0, 0.0, 0.0, 0.0, 0.0, 0.0, 0.0, 0.0, 0.0, 0.0, 0.0, 0.0, 0.0, 0.0, 0.0, 0.0, 0.0, 0.0, 0.0, 0.0, 0.0, 0.0, 0.0, 0.0, 0.0, 0.0, 0.0, 0.0, 0.0, 0.0, 0.0, 0.0, 0.0, 0.0, 0.0, 0.0, 0.0, 0.0, 0.0, 0.0, 0.0, 0.0, 0.0, 0.0, 0.0, 0.0, 0.0, 0.0, 0.0, 0.0, 0.0, 0.0, 0.0, 0.0, 0.0, 0.0, 0.0, 0.0, 0.0, 0.0, 0.0, 0.0, 0.0, 0.0, 0.0, 0.0, 0.0, 0.0, 0.0, 0.0, 0.0, 0.0, 0.0, 0.0, 0.0, 0.0, 0.0, 0.0, 0.0, 0.0, 0.0, 0.0, 0.0, 0.0, 0.0, 0.0, 0.0, 0.0, 0.0, 0.0, 0.0, 0.0, 0.0, 0.0, 0.0, 0.0, 0.0, 0.0, 0.0, 0.0, 0.0, 0.0, 0.0, 0.0, 0.0, 0.0, 0.0, 0.0, 0.0, 0.0, 0.0, 0.0, 0.0, 0.0, 0.0, 0.0, 0.0, 0.0, 0.0, 0.0, 0.0, 0.0, 0.0, 0.0, 0.0, 0.0, 0.0, 0.0, 0.0, 0.0, 0.0, 0.0, 0.0, 0.0, 0.0, 0.0, 0.0, 0.0, 0.0, 0.0, 0.0, 0.0, 0.0, 0.0, 0.0, 0.0, 0.0, 0.0, 0.0, 0.0, 0.0, 0.0, 0.0, 0.0, 0.0, 0.0, 0.0, 0.0, 0.0, 0.0, 0.0, 0.0, 0.0, 0.0, 0.0, 0.0, 0.0, 0.0, 0.0, 0.0, 0.0, 0.0, 0.0, 0.0, 0.0, 0.0, 0.0, 0.0, 0.0, 0.0, 0.0, 0.0, 0.0, 0.0, 0.0, 0.0, 0.0, 0.0, 0.0, 0.0, 0.0, 0.0, 0.0, 0.0, 0.0, 0.0, 0.0, 0.0, 0.0, 0.0, 0.0, 0.0, 0.0, 0.0, 0.0, 0.0, 0.0, 0.0, 0.0, 0.0, 0.0, 0.0, 0.0, 0.0, 0.0, 0.0, 0.0, 0.0, 0.0, 0.0, 0.0, 0.0, 0.0, 0.0, 0.0, 0.0, 0.0, 0.0, 0.0, 0.0, 0.0, 0.0, 0.0, 0.0, 0.0, 0.0, 0.0, 0.0, 0.0, 0.0, 0.0, 0.0, 0.0, 0.0, 0.0, 0.0, 0.0, 0.0, 0.0, 0.0, 0.0, 0.0, 0.0, 0.0, 0.0, 0.0, 0.0, 0.0, 0.0, 0.0, 0.0, 0.0, 0.0, 0.0, 0.0, 0.0, 0.0, 0.0, 0.0, 0.0, 0.0, 0.0, 0.0, 0.0, 0.0, 0.0, 0.0, 0.0, 0.0, 0.0, 0.0, 0.0, 0.0, 0.0, 0.0, 0.0, 0.0, 0.0, 0.0, 0.0, 0.0, 0.0, 0.0, 0.0, 0.0, 0.0, 0.0, 0.0, 0.0, 0.0, 0.0, 0.0, 0.0, 0.0, 0.0, 0.0, 0.0, 0.0, 0.0, 0.0, 0.0, 0.0, 0.0, 0.0, 0.0, 0.0, 0.0, 0.0, 0.0, 0.0, 0.0, 0.0, 0.0, 0.0, 0.0, 0.0, 0.0, 0.0, 0.0, 0.0, 0.0, 0.0, 0.0, 0.0, 0.0, 0.0, 0.0, 0.0, 0.0, 0.0, 0.0, 0.0, 0.0, 0.0, 0.0, 0.0, 0.0, 0.0, 0.0, 0.0, 0.0, 0.0, 0.0, 0.0, 0.0, 0.0, 0.0, 0.0, 0.0, 0.0, 0.0, 0.0, 0.0, 0.0, 0.0, 0.0, 0.0, 0.0, 0.0, 0.0, 0.0, 0.0, 0.0, 0.0, 0.0, 0.0, 0.0, 0.0, 0.0, 0.0, 0.0, 0.0, 0.0, 0.0, 0.0, 0.0, 0.0, 0.0, 0.0, 0.0, 0.0, 0.0, 0.0, 0.0, 0.0, 0.0, 0.0, 0.0, 0.0, 0.0, 0.0, 0.0, 0.0, 0.0, 0.0, 0.0, 0.0, 0.0, 0.0, 0.0, 0.0, 0.0, 0.0, 0.0, 0.0, 0.0, 0.0, 0.0, 0.0, 0.0, 0.0, 0.0, 0.0, 0.0, 0.0, 0.0, 0.0, 0.0, 0.0, 0.0, 0.0, 0.0, 0.0, 0.0, 0.0, 0.0, 0.0, 0.0, 0.0, 0.0, 0.0, 0.0, 0.0, 0.0, 0.0, 0.0, 0.0, 0.0, 0.0, 0.0, 0.0, 0.0, 0.0, 0.0, 0.0, 0.0, 0.0, 0.0, 0.0, 0.0, 0.0, 0.0, 0.0, 0.0, 0.0, 0.0, 0.0, 0.0, 0.0, 0.0, 0.0, 0.0, 0.0, 0.0, 0.0, 0.0, 0.0, 0.0, 0.0, 0.0, 0.0, 0.0, 0.0, 0.0, 0.0, 0.0, 0.0, 0.0, 0.0, 0.0, 0.0, 0.0, 0.0, 0.0, 0.0, 0.0, 0.0, 0.0, 0.0, 0.0, 0.0, 0.0, 0.0, 0.0, 0.0, 0.0, 0.0, 0.0, 0.0, 0.0, 0.0, 0.0, 0.0, 0.0, 0.0, 0.0, 0.0, 0.0, 0.0, 0.0, 0.0, 0.0, 0.0, 0.0, 0.0, 0.0, 0.0, 0.0, 0.0, 0.0, 0.0, 0.0, 0.0, 0.0, 0.0, 0.0, 0.0, 0.0, 0.0, 0.0, 0.0, 0.0, 0.0, 0.0, 0.0, 0.0, 0.0, 0.0, 0.0, 0.0, 0.0, 0.0, 0.0, 0.0, 0.0, 0.0, 0.0, 0.0, 0.0, 0.0, 0.0, 0.0, 0.0, 0.0, 0.0, 0.0, 0.0, 0.0, 0.0, 0.0, 0.0, 0.0, 0.0, 0.0, 0.0, 0.0, 0.0, 0.0, 0.0, 0.0, 0.0, 0.0, 0.0, 0.0, 0.0, 0.0, 0.0, 0.0, 0.0, 0.0, 0.0, 0.0, 0.0, 0.0, 0.0, 0.0, 0.0, 0.0, 0.0, 0.0, 0.0, 0.0, 0.0, 0.0, 0.0, 0.0, 0.0, 0.0, 0.0, 0.0, 0.0, 0.0, 0.0, 0.0, 0.0, 0.0, 0.0, 0.0, 0.0, 0.0, 0.0, 0.0, 0.0, 0.0, 0.0, 0.0, 0.0, 0.0, 0.0, 0.0, 0.0, 0.0, 0.0, 0.0, 0.0, 0.0, 0.0, 0.0, 0.0, 0.0, 0.0, 0.0, 0.0, 0.0, 0.0, 0.0, 0.0, 0.0, 0.0, 0.0, 0.0, 0.0, 0.0, 0.0, 0.0, 0.0, 0.0, 0.0, 0.0, 0.0, 0.0, 0.0, 0.0, 0.0, 0.0, 0.0, 0.0, 0.0, 0.0, 0.0, 0.0, 0.0, 0.0, 0.0, 0.0, 0.0, 0.0, 0.0, 0.0, 0.0, 0.0, 0.0, 0.0, 0.0, 0.0, 0.0, 0.0, 0.0, 0.0, 0.0, 0.0, 0.0, 0.0, 0.0, 0.0, 0.0, 0.0, 0.0, 0.0, 0.0, 0.0, 0.0, 0.0, 0.0, 0.0, 0.0, 0.0, 0.0, 0.0, 0.0, 0.0, 0.0, 0.0, 0.0, 0.0, 0.0, 0.0, 0.0, 0.0, 0.0, 0.0, 0.0, 0.0, 0.0, 0.0, 0.0, 0.0, 0.0, 0.0, 0.0, 0.0, 0.0, 0.0, 0.0, 0.0, 0.0, 0.0, 0.0, 0.0, 0.0, 0.0, 0.0, 0.0, 0.0, 0.0, 0.0, 0.0, 0.0, 0.0, 0.0, 0.0, 0.0, 0.0, 0.0, 0.0, 0.0, 0.0, 0.0, 0.0, 0.0, 0.0, 0.0, 0.0, 0.0, 0.0, 0.0, 0.0, 0.0, 0.0, 0.0, 0.0, 0.0, 0.0, 0.0, 0.0, 0.0, 0.0, 0.0, 0.0, 0.0, 0.0, 0.0, 0.0, 0.0, 0.0, 0.0, 0.0, 0.0, 0.0, 0.0, 0.0, 0.0, 0.0, 0.0, 0.0, 0.0, 0.0, 0.0, 0.0, 0.0, 0.0, 0.0, 0.0, 0.0, 0.0, 0.0, 0.0, 0.0, 0.0, 0.0, 0.0, 0.0, 0.0, 0.0, 0.0, 0.0, 0.0, 0.0, 0.0, 0.0, 0.0, 0.0, 0.0, 0.0, 0.0, 0.0, 0.0, 0.0, 0.0, 0.0, 0.0, 0.0, 0.0, 0.0, 0.0, 0.0, 0.0, 0.0, 0.0, 0.0, 0.0, 0.0, 0.0, 0.0, 0.0, 0.0, 0.0, 0.0, 0.0, 0.0, 0.0, 0.0, 0.0, 0.0, 0.0, 0.0, 0.0, 0.0, 0.0, 0.0, 0.0, 0.0, 0.0, 0.0, 0.0, 0.0, 0.0, 0.0, 0.0, 0.0, 0.0, 0.0, 0.0, 0.0, 0.0, 0.0, 0.0, 0.0, 0.0, 0.0, 0.0, 0.0, 0.0, 0.0, 0.0, 0.0, 0.0, 0.0, 0.0, 0.0, 0.0, 0.0, 0.0, 0.0, 0.0, 0.0, 0.0, 0.0, 0.0, 0.0, 0.0, 0.0, 0.0, 0.0, 0.0, 0.0, 0.0, 0.0, 0.0, 0.0, 0.0, 0.0, 0.0, 0.0, 0.0, 0.0, 0.0, 0.0, 0.0, 0.0, 0.0, 0.0, 0.0, 0.0, 0.0, 0.0, 0.0, 0.0, 0.0, 0.0, 0.0, 0.0, 0.0, 0.0, 0.0, 0.0, 0.0, 0.0, 0.0, 0.0, 0.0, 0.0, 0.0, 0.0, 0.0, 0.0, 0.0, 0.0, 0.0, 0.0, 0.0, 0.0, 0.0, 0.0, 0.0, 0.0, 0.0, 0.0, 0.0, 0.0, 0.0, 0.0, 0.0, 0.0, 0.0, 0.0, 0.0, 0.0, 0.0, 0.0, 0.0, 0.0, 0.0, 0.0, 0.0, 0.0, 0.0, 0.0, 0.0, 0.0, 0.0, 0.0, 0.0, 0.0, 0.0, 0.0, 0.0, 0.0, 0.0, 0.0, 0.0, 0.0, 0.0, 0.0, 0.0, 0.0, 0.0, 0.0, 0.0, 0.0, 0.0, 0.0, 0.0, 0.0, 0.0, 0.0, 0.0, 0.0, 0.0, 0.0, 0.0, 0.0, 0.0, 0.0, 0.0, 0.0, 0.0, 0.0, 0.0, 0.0, 0.0, 0.0, 0.0, 0.0, 0.0, 0.0, 0.0, 0.0, 0.0, 0.0, 0.0, 0.0, 0.0, 0.0, 0.0, 0.0, 0.0, 0.0, 0.0, 0.0, 0.0, 0.0, 0.0, 0.0, 0.0, 0.0, 0.0, 0.0, 0.0, 0.0, 0.0, 0.0, 0.0, 0.0, 0.0, 0.0, 0.0, 0.0, 0.0, 0.0, 0.0, 0.0, 0.0, 0.0, 0.0, 0.0, 0.0, 0.0, 0.0, 0.0, 0.0, 0.0, 0.0, 0.0, 0.0, 0.0, 0.0, 0.0, 0.0, 0.0, 0.0, 0.0, 0.0, 0.0, 0.0, 0.0, 0.0, 0.0, 0.0, 0.0, 0.0, 0.0, 0.0, 0.0, 0.0, 0.0, 0.0, 0.0, 0.0, 0.0, 0.0, 0.0, 0.0, 0.0, 0.0, 0.0, 0.0, 0.0, 0.0, 0.0, 0.0, 0.0, 0.0, 0.0, 0.0, 0.0, 0.0, 0.0, 0.0, 0.0, 0.0, 0.0, 0.0, 0.0, 0.0, 0.0, 0.0, 0.0, 0.0, 0.0, 0.0, 0.0, 0.0, 0.0, 0.0, 0.0, 0.0, 0.0, 0.0, 0.0, 0.0, 0.0, 0.0, 0.0, 0.0, 0.0, 0.0, 0.0, 0.0, 0.0, 0.0, 0.0, 0.0, 0.0, 0.0, 0.0, 0.0, 0.0, 0.0, 0.0, 0.0, 0.0, 0.0, 0.0, 0.0, 0.0, 0.0, 0.0, 0.0, 0.0, 0.0, 0.0, 0.0, 0.0, 0.0, 0.0, 0.0, 0.0, 0.0, 0.0, 0.0, 0.0, 0.0, 0.0, 0.0, 0.0, 0.0, 0.0, 0.0, 0.0, 0.0, 0.0, 0.0, 0.0, 0.0, 0.0, 0.0, 0.0, 0.0, 0.0, 0.0, 0.0, 0.0, 0.0, 0.0, 0.0, 0.0, 0.0, 0.0, 0.0, 0.0, 0.0, 0.0, 0.0, 0.0, 0.0, 0.0, 0.0, 0.0, 0.0, 0.0, 0.0, 0.0, 0.0, 0.0, 0.0, 0.0, 0.0, 0.0, 0.0, 0.0, 0.0, 0.0, 0.0, 0.0, 0.0, 0.0, 0.0, 0.0, 0.0, 0.0, 0.0, 0.0, 0.0, 0.0, 0.0, 0.0, 0.0, 0.0, 0.0, 0.0, 0.0, 0.0, 0.0, 0.0, 0.0, 0.0, 0.0, 0.0, 0.0, 0.0, 0.0, 0.0, 0.0, 0.0, 0.0, 0.0, 0.0, 0.0, 0.0, 0.0, 0.0, 0.0, 0.0, 0.0, 0.0, 0.0, 0.0, 0.0, 0.0, 0.0, 0.0, 0.0, 0.0, 0.0, 0.0, 0.0, 0.0, 0.0, 0.0, 0.0, 0.0, 0.0, 0.0, 0.0, 0.0, 0.0, 0.0, 0.0, 0.0, 0.0, 0.0, 0.0, 0.0, 0.0, 0.0, 0.0, 0.0, 0.0, 0.0, 0.0, 0.0, 0.0, 0.0, 0.0, 0.0, 0.0, 0.0, 0.0, 0.0, 0.0, 0.0, 0.0, 0.0, 0.0, 0.0, 0.0, 0.0, 0.0, 0.0, 0.0, 0.0, 0.0, 0.0, 0.0, 0.0, 0.0, 0.0, 0.0, 0.0, 0.0, 0.0, 0.0, 0.0, 0.0, 0.0, 0.0, 0.0, 0.0, 0.0, 0.0, 0.0, 0.0, 0.0, 0.0, 0.0, 0.0, 0.0, 0.0, 0.0, 0.0, 0.0, 0.0, 0.0, 0.0, 0.0, 0.0, 0.0, 0.0, 0.0, 0.0, 0.0, 0.0, 0.0, 0.0, 0.0, 0.0, 0.0, 0.0, 0.0, 0.0, 0.0, 0.0, 0.0, 0.0, 0.0, 0.0, 0.0, 0.0, 0.0, 0.0, 0.0, 0.0, 0.0, 0.0, 0.0, 0.0, 0.0, 0.0, 0.0, 0.0, 0.0, 0.0, 0.0, 0.0, 0.0, 0.0, 0.0, 0.0, 0.0, 0.0, 0.0, 0.0, 0.0, 0.0, 0.0, 0.0, 0.0, 0.0, 0.0, 0.0, 0.0, 0.0, 0.0, 0.0, 0.0, 0.0, 0.0, 0.0, 0.0, 0.0, 0.0, 0.0, 0.0, 0.0, 0.0, 0.0, 0.0, 0.0, 0.0, 0.0, 0.0, 0.0, 0.0, 0.0, 0.0, 0.0, 0.0, 0.0, 0.0, 0.0, 0.0, 0.0, 0.0, 0.0, 0.0, 0.0, 0.0, 0.0, 0.0, 0.0, 0.0, 0.0, 0.0, 0.0, 0.0, 0.0, 0.0, 0.0, 0.0, 0.0, 0.0, 0.0, 0.0, 0.0, 0.0, 0.0, 0.0, 0.0, 0.0, 0.0, 0.0, 0.0, 0.0, 0.0, 0.0, 0.0, 0.0, 0.0, 0.0, 0.0, 0.0, 0.0, 0.0, 0.0, 0.0, 0.0, 0.0, 0.0, 0.0, 0.0, 0.0, 0.0, 0.0, 0.0, 0.0, 0.0, 0.0, 0.0, 0.0, 0.0, 0.0, 0.0, 0.0, 0.0, 0.0, 0.0, 0.0, 0.0, 0.0, 0.0, 0.0, 0.0, 0.0, 0.0, 0.0, 0.0, 0.0, 0.0, 0.0, 0.0, 0.0, 0.0, 0.0, 0.0, 0.0, 0.0, 0.0, 0.0, 0.0, 0.0, 0.0, 0.0, 0.0, 0.0, 0.0, 0.0, 0.0, 0.0, 0.0, 0.0, 0.0, 0.0, 0.0, 0.0, 0.0, 0.0, 0.0, 0.0, 0.0, 0.0, 0.0, 0.0, 0.0, 0.0, 0.0, 0.0, 0.0, 0.0, 0.0, 0.0, 0.0, 0.0, 0.0, 0.0, 0.0, 0.0, 0.0, 0.0, 0.0, 0.0, 0.0, 0.0, 0.0, 0.0, 0.0, 0.0, 0.0, 0.0, 0.0, 0.0, 0.0, 0.0, 0.0, 0.0, 0.0, 0.0, 0.0, 0.0, 0.0, 0.0, 0.0, 0.0, 0.0, 0.0, 0.0, 0.0, 0.0, 0.0, 0.0, 0.0, 0.0, 0.0, 0.0, 0.0, 0.0, 0.0, 0.0, 0.0, 0.0, 0.0, 0.0, 0.0, 0.0, 0.0, 0.0, 0.0, 0.0, 0.0, 0.0, 0.0, 0.0, 0.0, 0.0, 0.0, 0.0, 0.0, 0.0, 0.0, 0.0, 0.0, 0.0, 0.0, 0.0, 0.0, 0.0, 0.0, 0.0, 0.0, 0.0, 0.0, 0.0, 0.0, 0.0, 0.0, 0.0, 0.0, 0.0, 0.0, 0.0, 0.0, 0.0, 0.0, 0.0, 0.0, 0.0, 0.0, 0.0, 0.0, 0.0, 0.0, 0.0, 0.0, 0.0, 0.0, 0.0, 0.0, 0.0, 0.0, 0.0, 0.0, 0.0, 0.0, 0.0, 0.0, 0.0, 0.0, 0.0, 0.0, 0.0, 0.0, 0.0, 0.0, 0.0, 0.0, 0.0, 0.0, 0.0, 0.0, 0.0, 0.0, 0.0, 0.0, 0.0, 0.0, 0.0, 0.0, 0.0, 0.0, 0.0, 0.0, 0.0, 0.0, 0.0, 0.0, 0.0, 0.0, 0.0, 0.0, 0.0, 0.0, 0.0, 0.0, 0.0, 0.0, 0.0, 0.0, 0.0, 0.0, 0.0, 0.0, 0.0, 0.0, 0.0, 0.0, 0.0, 0.0, 0.0, 0.0, 0.0, 0.0, 0.0, 0.0, 0.0, 0.0, 0.0, 0.0, 0.0, 0.0, 0.0, 0.0, 0.0, 0.0, 0.0, 0.0, 0.0, 0.0, 0.0, 0.0, 0.0, 0.0, 0.0, 0.0, 0.0, 0.0, 0.0, 0.0, 0.0, 0.0, 0.0, 0.0, 0.0, 0.0, 0.0, 0.0, 0.0, 0.0, 0.0, 0.0, 0.0, 0.0, 0.0, 0.0, 0.0, 0.0, 0.0, 0.0, 0.0, 0.0, 0.0, 0.0, 0.0, 0.0, 0.0, 0.0, 0.0, 0.0, 0.0, 0.0, 0.0, 0.0, 0.0, 0.0, 0.0, 0.0, 0.0, 0.0, 0.0, 0.0, 0.0, 0.0, 0.0, 0.0, 0.0, 0.0, 0.0, 0.0, 0.0, 0.0, 0.0, 0.0, 0.0, 0.0, 0.0, 0.0, 0.0, 0.0, 0.0, 0.0, 0.0, 0.0, 0.0, 0.0, 0.0, 0.0, 0.0, 0.0, 0.0, 0.0, 0.0, 0.0, 0.0, 0.0, 0.0, 0.0, 0.0, 0.0, 0.0, 0.0, 0.0, 0.0, 0.0, 0.0, 0.0, 0.0, 0.0, 0.0, 0.0, 0.0, 0.0, 0.0, 0.0, 0.0, 0.0, 0.0, 0.0, 0.0, 0.0, 0.0, 0.0, 0.0, 0.0, 0.0, 0.0, 0.0, 0.0, 0.0, 0.0, 0.0, 0.0, 0.0, 0.0, 0.0, 0.0, 0.0, 0.0, 0.0, 0.0, 0.0, 0.0, 0.0, 0.0, 0.0, 0.0, 0.0, 0.0, 0.0, 0.0, 0.0, 0.0, 0.0, 0.0, 0.0, 0.0, 0.0, 0.0, 0.0, 0.0, 0.0, 0.0, 0.0, 0.0, 0.0, 0.0, 0.0, 0.0, 0.0, 0.0, 0.0, 0.0, 0.0, 0.0, 0.0, 0.0, 0.0, 0.0, 0.0, 0.0, 0.0, 0.0, 0.0, 0.0, 0.0, 0.0, 0.0, 0.0, 0.0, 0.0, 0.0, 0.0, 0.0, 0.0, 0.0, 0.0, 0.0, 0.0, 0.0, 0.0, 0.0, 0.0, 0.0, 0.0, 0.0, 0.0, 0.0, 0.0, 0.0, 0.0, 0.0, 0.0, 0.0, 0.0, 0.0, 0.0, 0.0, 0.0, 0.0, 0.0, 0.0, 0.0, 0.0, 0.0, 0.0, 0.0, 0.0, 0.0, 0.0, 0.0, 0.0, 0.0, 0.0, 0.0, 0.0, 0.0, 0.0, 0.0, 0.0, 0.0, 0.0, 0.0, 0.0, 0.0, 0.0, 0.0, 0.0, 0.0, 0.0, 0.0, 0.0, 0.0, 0.0, 0.0, 0.0, 0.0, 0.0, 0.0, 0.0, 0.0, 0.0, 0.0, 0.0, 0.0, 0.0, 0.0])
me_cylinder.materials.append(mat_material_001)
me_cylinder.materials.append(mat_material_002)
me_cylinder.materials.append(mat_outside)
me_cylinder.materials.append(mat_top)
me_cylinder.materials.append(mat_material_003)
me_cylinder.materials.append(mat_material_004)
me_cylinder.update()
me_cylinder.normals_split_custom_set([tuple(v) for v in zip(*[iter([-0.8058, -0.221, -0.5493, -0.07319, -0.01597, 0.9972, -0.08095, -0.02889, 0.9963, -0.7705, -0.3317, -0.5444, -0.8372, -4.121e-08, -0.5469, -0.08124, -1.113e-07, 0.9967, -0.07319, -0.01597, 0.9972, -0.8058, -0.221, -0.5493, -0.8058, 0.221, -0.5493, -0.7705, 0.3317, -0.5444, -0.08095, 0.02889, 0.9963, -0.07319, 0.01597, 0.9972, -0.8372, -4.121e-08, -0.5469, -0.8058, 0.221, -0.5493, -0.07319, 0.01597, 0.9972, -0.08124, -1.113e-07, 0.9967, -0.07319, -0.01597, 0.9972, 0.7879, 0.216, 0.5767, 0.7529, 0.3243, 0.5727, -0.08095, -0.02889, 0.9963, -0.08124, -1.113e-07, 0.9967, 0.8171, -4.997e-08, 0.5764, 0.7879, 0.216, 0.5767, -0.07319, -0.01597, 0.9972, -0.07319, 0.01597, 0.9972, -0.08095, 0.02889, 0.9963, 0.7529, -0.3243, 0.5727, 0.7879, -0.216, 0.5767, -0.08124, -1.113e-07, 0.9967, -0.07319, 0.01597, 0.9972, 0.7879, -0.216, 0.5767, 0.8171, -4.997e-08, 0.5764, -0.865, -0.367, 0.3421, -0.8985, -0.2746, 0.3425, -0.5902, -0.2925, 0.7524, -0.5209, -0.4618, 0.7179, -0.8981, 0.2755, 0.3429, -0.865, 0.367, 0.3421, -0.5404, 0.3921, 0.7445, -0.5994, 0.2451, 0.762, -0.5994, 0.2451, 0.762, -0.5404, 0.3921, 0.7445, 0.5864, -0.07592, 0.8065, 0.6599, -0.09571, 0.7452, -0.5209, -0.4618, 0.7179, -0.5902, -0.2925, 0.7524, 0.6908, 0.06887, 0.7197, 0.6809, 0.0344, 0.7316, 0.6809, 0.0344, 0.7316, 0.6908, 0.06887, 0.7197, 0.9495, 0.008499, 0.3137, 0.9558, -0.005902, 0.2941, 0.6599, -0.09571, 0.7452, 0.5864, -0.07592, 0.8065, 0.9362, -0.01162, 0.3513, 0.9306, -0.02159, 0.3654, -0.697, 0.08777, 0.7117, -0.681, 0.1819, 0.7093, -0.5911, 0.1563, 0.7913, -0.6338, 0.07913, 0.7695, -0.6474, -0.2722, 0.7119, -0.6812, -0.1824, 0.709, -0.5911, -0.1569, 0.7912, -0.5861, -0.2454, 0.7722, -0.697, -0.08777, 0.7117, -0.7038, 2.472e-08, 0.7104, -0.6162, 0.0, 0.7876, -0.6338, -0.07913, 0.7695, -0.6478, 0.2723, 0.7115, -0.625, 0.3184, 0.7128, -0.5512, 0.2737, 0.7882, -0.5853, 0.245, 0.7729, -0.6162, 0.0, 0.7876, -0.6338, 0.07913, 0.7695, -0.5911, 0.1563, 0.7913, 0.05654, 0.00233, 0.9984, 0.07839, 0.0, 0.9969, 0.6838, 0.0, 0.7297, 0.6799, -0.08795, 0.728, 0.3465, -0.0459, 0.9369, 0.3528, 2.925e-08, 0.9357, -0.5911, -0.1569, 0.7912, -0.6338, -0.07913, 0.7695, -0.6162, 0.0, 0.7876, 0.07839, 0.0, 0.9969, 0.05617, -0.002491, 0.9984, -0.5911, 0.1563, 0.7913, -0.5853, 0.245, 0.7729, -0.5512, 0.2737, 0.7882, 0.007413, 0.006245, 1.0, 0.05654, 0.00233, 0.9984, 0.05654, 0.00233, 0.9984, 0.007413, 0.006245, 1.0, -0.00199, 0.00813, 1.0, 0.03716, -0.001867, 0.9993, 0.07839, 0.0, 0.9969, 0.05654, 0.00233, 0.9984, 0.03716, -0.001867, 0.9993, 0.08949, 0.0, 0.996, 0.006654, -0.006569, 1.0, 0.05617, -0.002491, 0.9984, 0.03716, 0.001867, 0.9993, -0.00199, -0.00813, 1.0, 0.05617, -0.002491, 0.9984, 0.07839, 0.0, 0.9969, 0.08949, 0.0, 0.996, 0.03716, 0.001867, 0.9993, 0.03716, 0.001867, 0.9993, 0.08949, 0.0, 0.996, 0.5244, 0.0, 0.8515, 0.5368, 0.00642, 0.8437, 0.03716, -0.001867, 0.9993, -0.00199, 0.00813, 1.0, 0.661, -0.02084, 0.7501, 0.5368, -0.00642, 0.8437, 0.08949, 0.0, 0.996, 0.03716, -0.001867, 0.9993, 0.5368, -0.00642, 0.8437, 0.5244, 0.0, 0.8515, -0.00199, -0.00813, 1.0, 0.03716, 0.001867, 0.9993, 0.5368, 0.00642, 0.8437, 0.661, 0.02084, 0.7501, 0.5368, 0.00642, 0.8437, 0.5244, 0.0, 0.8515, 0.5284, -4.116e-09, 0.849, 0.5273, 0.01089, 0.8496, 0.5368, -0.00642, 0.8437, 0.661, -0.02084, 0.7501, 0.425, -0.01028, 0.9051, 0.5273, -0.01089, 0.8496, 0.5244, 0.0, 0.8515, 0.5368, -0.00642, 0.8437, 0.5273, -0.01089, 0.8496, 0.5284, -4.116e-09, 0.849, 0.661, 0.02084, 0.7501, 0.5368, 0.00642, 0.8437, 0.5273, 0.01089, 0.8496, 0.425, 0.01028, 0.9051, 0.5273, 0.01089, 0.8496, 0.5284, -4.116e-09, 0.849, -0.6075, -4.169e-09, 0.7943, -0.6117, -0.02033, 0.7908, 0.5273, -0.01089, 0.8496, 0.425, -0.01028, 0.9051, -0.7266, 0.04346, 0.6857, -0.6117, 0.02033, 0.7908, 0.5284, -4.116e-09, 0.849, 0.5273, -0.01089, 0.8496, -0.6117, 0.02033, 0.7908, -0.6075, -4.169e-09, 0.7943, 0.425, 0.01028, 0.9051, 0.5273, 0.01089, 0.8496, -0.6117, -0.02033, 0.7908, -0.7266, -0.04346, 0.6857, -0.6117, -0.02033, 0.7908, -0.6075, -4.169e-09, 0.7943, -0.6131, 5.593e-09, 0.79, -0.6134, -0.0228, 0.7894, -0.6117, 0.02033, 0.7908, -0.7266, 0.04346, 0.6857, -0.5111, 0.04135, 0.8586, -0.6134, 0.0228, 0.7894, -0.6075, -4.169e-09, 0.7943, -0.6117, 0.02033, 0.7908, -0.6134, 0.0228, 0.7894, -0.6131, 5.593e-09, 0.79, -0.7266, -0.04346, 0.6857, -0.6117, -0.02033, 0.7908, -0.6134, -0.0228, 0.7894, -0.5111, -0.04135, 0.8586, -0.5111, -0.04135, 0.8586, -0.6134, -0.0228, 0.7894, -0.05668, -0.01088, 0.9983, -0.05339, -0.02288, 0.9983, -0.6134, -0.0228, 0.7894, -0.6131, 5.593e-09, 0.79, -0.05997, 1.983e-09, 0.9982, -0.05668, -0.01088, 0.9983, -0.6134, 0.0228, 0.7894, -0.5111, 0.04135, 0.8586, -0.05339, 0.02288, 0.9983, -0.05668, 0.01088, 0.9983, -0.6131, 5.593e-09, 0.79, -0.6134, 0.0228, 0.7894, -0.05668, 0.01088, 0.9983, -0.05997, 1.983e-09, 0.9982, -0.05668, -0.01088, 0.9983, -0.05997, 1.983e-09, 0.9982, -0.1839, -2.605e-09, 0.9829, -0.1547, -0.008359, 0.9879, -0.05668, 0.01088, 0.9983, -0.05339, 0.02288, 0.9983, -0.1227, 0.01492, 0.9923, -0.1547, 0.008359, 0.9879, -0.05997, 1.983e-09, 0.9982, -0.05668, 0.01088, 0.9983, -0.1547, 0.008359, 0.9879, -0.1839, -2.605e-09, 0.9829, -0.05339, -0.02288, 0.9983, -0.05668, -0.01088, 0.9983, -0.1547, -0.008359, 0.9879, -0.1227, -0.01492, 0.9923, -0.1547, -0.008359, 0.9879, -0.1839, -2.605e-09, 0.9829, 0.361, 0.0, 0.9326, 0.405, -0.003009, 0.9143, -0.1547, 0.008359, 0.9879, -0.1227, 0.01492, 0.9923, 0.5917, 0.002432, 0.8062, 0.405, 0.003009, 0.9143, -0.1839, -2.605e-09, 0.9829, -0.1547, 0.008359, 0.9879, 0.405, 0.003009, 0.9143, 0.361, 0.0, 0.9326, -0.1227, -0.01492, 0.9923, -0.1547, -0.008359, 0.9879, 0.405, -0.003009, 0.9143, 0.5917, -0.002432, 0.8062, 0.361, 0.0, 0.9326, 0.405, 0.003009, 0.9143, 0.9659, -0.001001, 0.2589, 0.9659, 0.0, 0.2588, 0.5917, -0.002432, 0.8062, 0.405, -0.003009, 0.9143, 0.9659, 0.001001, 0.2589, 0.9726, 0.001314, 0.2323, 0.405, -0.003009, 0.9143, 0.361, 0.0, 0.9326, 0.9659, 0.0, 0.2588, 0.9659, 0.001001, 0.2589, 0.405, 0.003009, 0.9143, 0.5917, 0.002432, 0.8062, 0.9726, -0.001314, 0.2323, 0.9659, -0.001001, 0.2589, 0.9659, -0.001001, 0.2589, 0.9726, -0.001314, 0.2323, 0.8754, 0.002734, -0.4833, 0.798, 0.002427, -0.6027, 0.9659, 0.0, 0.2588, 0.9659, -0.001001, 0.2589, 0.798, 0.002427, -0.6027, 0.7977, -2.886e-12, -0.603, 0.9726, 0.001314, 0.2323, 0.9659, 0.001001, 0.2589, 0.798, -0.002427, -0.6027, 0.8754, -0.002734, -0.4833, 0.9659, 0.001001, 0.2589, 0.9659, 0.0, 0.2588, 0.7977, -2.886e-12, -0.603, 0.798, -0.002427, -0.6027, 0.798, -0.002427, -0.6027, 0.7977, -2.886e-12, -0.603, 0.7971, 0.0, -0.6038, 0.7972, -0.002004, -0.6037, 0.798, 0.002427, -0.6027, 0.8754, 0.002734, -0.4833, 0.7314, 0.003857, -0.6819, 0.7972, 0.002004, -0.6037, 0.7977, -2.886e-12, -0.603, 0.798, 0.002427, -0.6027, 0.7972, 0.002004, -0.6037, 0.7971, 0.0, -0.6038, 0.8754, -0.002734, -0.4833, 0.798, -0.002427, -0.6027, 0.7972, -0.002004, -0.6037, 0.7314, -0.003857, -0.6819, 0.7971, 0.0, -0.6038, 0.7972, 0.002004, -0.6037, 0.7403, -0.002224, 0.6723, 0.7404, -1.474e-11, 0.6722, 0.7314, -0.003857, -0.6819, 0.7972, -0.002004, -0.6037, 0.7403, 0.002224, 0.6723, 0.6457, 0.004318, 0.7636, 0.7972, -0.002004, -0.6037, 0.7971, 0.0, -0.6038, 0.7404, -1.474e-11, 0.6722, 0.7403, 0.002224, 0.6723, 0.7972, 0.002004, -0.6037, 0.7314, 0.003857, -0.6819, 0.6457, -0.004318, 0.7636, 0.7403, -0.002224, 0.6723, 0.7404, -1.474e-11, 0.6722, 0.7403, -0.002224, 0.6723, 0.7394, -0.00272, 0.6733, 0.7397, 0.0, 0.673, 0.6457, 0.004318, 0.7636, 0.7403, 0.002224, 0.6723, 0.7394, 0.00272, 0.6733, 0.8487, 0.002991, 0.5289, 0.7403, 0.002224, 0.6723, 0.7404, -1.474e-11, 0.6722, 0.7397, 0.0, 0.673, 0.7394, 0.00272, 0.6733, 0.7403, -0.002224, 0.6723, 0.6457, -0.004318, 0.7636, 0.8487, -0.002991, 0.5289, 0.7394, -0.00272, 0.6733, 0.7397, 0.0, 0.673, 0.7394, -0.00272, 0.6733, 0.5228, 0.8525, 0.0, 0.0, 1.0, 0.0, 0.8487, 0.002991, 0.5289, 0.7394, 0.00272, 0.6733, 0.7823, 0.6229, 0.0, 0.0, 0.0, 0.0, 0.7394, 0.00272, 0.6733, 0.7397, 0.0, 0.673, 0.0, 1.0, 0.0, 0.7823, 0.6229, 0.0, 0.7394, -0.00272, 0.6733, 0.8487, -0.002991, 0.5289, 0.0, 0.0, 0.0, 0.5228, 0.8525, 0.0, 0.0, 1.0, 0.0, 0.5228, 0.8525, 0.0, -0.572, 0.003295, -0.8202, -0.5724, 8.043e-08, -0.82, 0.0, 0.0, 0.0, 0.7823, 0.6229, 0.0, -0.572, -0.003295, -0.8202, -0.7666, -0.003631, -0.6421, 0.7823, 0.6229, 0.0, 0.0, 1.0, 0.0, -0.5724, 8.043e-08, -0.82, -0.572, -0.003295, -0.8202, 0.5228, 0.8525, 0.0, 0.0, 0.0, 0.0, -0.7666, 0.003631, -0.6421, -0.572, 0.003295, -0.8202, -0.681, 0.1819, 0.7093, -0.6478, 0.2723, 0.7115, -0.5853, 0.245, 0.7729, -0.5911, 0.1563, 0.7913, -0.6812, -0.1824, 0.709, -0.697, -0.08777, 0.7117, -0.6338, -0.07913, 0.7695, -0.5911, -0.1569, 0.7912, -0.6259, -0.3179, 0.7122, -0.6474, -0.2722, 0.7119, -0.5861, -0.2454, 0.7722, -0.552, -0.2728, 0.788, -0.7038, 2.472e-08, 0.7104, -0.697, 0.08777, 0.7117, -0.6338, 0.07913, 0.7695, -0.6162, 0.0, 0.7876, -0.9987, 0.0, -0.05066, -0.9909, 0.1266, -0.04487, -0.9871, 0.1257, 0.09954, -0.9945, -1.499e-09, 0.1046, -0.8901, -0.4532, -0.04869, -0.919, -0.3918, -0.04412, -0.9153, -0.39, 0.1002, -0.9638, -0.2617, -0.05042, -0.9909, -0.1266, -0.04487, -0.9871, -0.1257, 0.09954, -0.9598, -0.2602, 0.1054, -0.9638, 0.2617, -0.05042, -0.9189, 0.3919, -0.04458, -0.9153, 0.3901, 0.1002, -0.9598, 0.2601, 0.1055, -0.9189, 0.3919, -0.04458, -0.8902, 0.453, -0.04803, -0.8872, 0.4499, 0.1024, -0.9153, 0.3901, 0.1002, -0.9909, -0.1266, -0.04487, -0.9987, 0.0, -0.05066, -0.9945, -1.499e-09, 0.1046, -0.9871, -0.1257, 0.09954, -0.919, -0.3918, -0.04412, -0.9638, -0.2617, -0.05042, -0.9598, -0.2602, 0.1054, -0.9153, -0.39, 0.1002, -0.9909, 0.1266, -0.04487, -0.9638, 0.2617, -0.05042, -0.9598, 0.2601, 0.1055, -0.9871, 0.1257, 0.09954, 0.09825, 0.04752, 0.994, 0.2623, 0.06191, 0.963, 0.2817, 0.07729, 0.9564, 0.2069, 0.09368, 0.9739, 0.09825, -0.04752, 0.994, 0.1375, -0.06424, 0.9884, 0.1799, -0.07237, 0.981, 0.2069, -0.09368, 0.9739, 0.2633, -0.06222, 0.9627, 0.09825, -0.04752, 0.994, 0.2069, -0.09368, 0.9739, 0.2827, -0.07759, 0.9561, 0.1375, 0.06425, 0.9884, 0.09825, 0.04752, 0.994, 0.2069, 0.09368, 0.9739, 0.1799, 0.07237, 0.981, -0.6934, -0.292, 0.6587, -0.7037, -0.2965, 0.6457, 0.09825, 0.04752, 0.994, 0.1375, 0.06425, 0.9884, -0.7199, 0.2196, 0.6584, -0.7075, 0.2981, 0.6408, 0.09825, -0.04752, 0.994, 0.2633, -0.06222, 0.9627, -0.7075, 0.2981, 0.6408, -0.6909, 0.294, 0.6605, 0.1375, -0.06424, 0.9884, 0.09825, -0.04752, 0.994, -0.6196, 0.07774, 0.7811, -0.6074, 0.1621, 0.7777, -0.9638, 0.2617, -0.05042, -0.9909, 0.1266, -0.04487, -0.5757, -0.2413, 0.7813, -0.6074, -0.1621, 0.7777, -0.9638, -0.2617, -0.05042, -0.919, -0.3918, -0.04412, -0.6196, -0.07774, 0.7811, -0.6274, 0.0, 0.7787, -0.9987, 0.0, -0.05066, -0.9909, -0.1266, -0.04487, -0.5757, 0.2413, 0.7813, -0.5587, 0.2817, 0.78, -0.8902, 0.453, -0.04803, -0.9189, 0.3919, -0.04458, -0.6074, 0.1621, 0.7777, -0.5757, 0.2413, 0.7813, -0.9189, 0.3919, -0.04458, -0.9638, 0.2617, -0.05042, -0.6074, -0.1621, 0.7777, -0.6196, -0.07774, 0.7811, -0.9909, -0.1266, -0.04487, -0.9638, -0.2617, -0.05042, -0.5587, -0.2817, 0.78, -0.5757, -0.2413, 0.7813, -0.919, -0.3918, -0.04412, -0.8901, -0.4532, -0.04869, -0.6274, 0.0, 0.7787, -0.6196, 0.07774, 0.7811, -0.9909, 0.1266, -0.04487, -0.9987, 0.0, -0.05066, 0.02747, 0.01125, 0.9996, -0.764, -0.2052, 0.6118, -0.7917, -1.261e-07, 0.611, 0.02416, -6.488e-08, 0.9997, 0.01804, -0.01335, 0.9997, 0.02747, -0.01125, 0.9996, -0.764, 0.2052, 0.6118, -0.7319, 0.3087, 0.6075, 0.02747, -0.01125, 0.9996, 0.02416, -6.488e-08, 0.9997, -0.7917, -1.261e-07, 0.611, -0.764, 0.2052, 0.6118, 0.01804, 0.01335, 0.9997, -0.7319, -0.3087, 0.6075, -0.764, -0.2052, 0.6118, 0.02747, 0.01125, 0.9996, -0.7319, 0.3087, 0.6075, -0.764, 0.2052, 0.6118, -0.7917, 0.2129, 0.5726, -0.7574, 0.3198, 0.5693, -0.7705, 0.3317, -0.5444, -0.8058, 0.221, -0.5493, -0.8697, 0.2373, -0.4328, -0.8294, 0.3562, -0.4304, -0.764, 0.2052, 0.6118, -0.7917, -1.261e-07, 0.611, -0.8201, -7.656e-08, 0.5723, -0.7917, 0.2129, 0.5726, -0.8058, -0.221, -0.5493, -0.7705, -0.3317, -0.5444, -0.8294, -0.3562, -0.4304, -0.8697, -0.2373, -0.4328, -0.7917, -1.261e-07, 0.611, -0.764, -0.2052, 0.6118, -0.7917, -0.2129, 0.5726, -0.8201, -7.656e-08, 0.5723, -0.9, -0.3827, 0.2085, -0.4251, -0.1763, 0.8878, -0.4518, -0.1198, 0.8841, -0.9433, -0.2553, 0.212, -0.9433, 0.2553, 0.212, -0.9774, -3.136e-08, 0.2114, -0.4624, -3.891e-08, 0.8867, -0.4518, 0.1198, 0.8841, -0.9, 0.3827, 0.2085, -0.9433, 0.2553, 0.212, -0.4518, 0.1198, 0.8841, -0.4251, 0.1763, 0.8878, -0.9433, -0.2553, 0.212, -0.4518, -0.1198, 0.8841, -0.4624, -3.891e-08, 0.8867, -0.9774, -3.136e-08, 0.2114, -0.9115, -0.2462, 0.3293, -0.2382, -0.06157, 0.9693, -0.2394, -4.448e-05, 0.9709, -0.9446, 2.459e-08, 0.3282, -0.8708, 0.3696, 0.3242, -0.9115, 0.2462, 0.3293, -0.2437, 0.04784, 0.9687, -0.2194, 0.05589, 0.974, -0.9115, 0.2462, 0.3293, -0.9446, 2.459e-08, 0.3282, -0.2394, -4.448e-05, 0.9709, -0.2437, 0.04784, 0.9687, -0.8708, -0.3696, 0.3242, -0.2195, -0.08815, 0.9716, -0.2382, -0.06157, 0.9693, -0.9115, -0.2462, 0.3293, -0.764, -0.2052, 0.6118, -0.7319, -0.3087, 0.6075, -0.7574, -0.3198, 0.5693, -0.7917, -0.2129, 0.5726, -0.8201, -7.656e-08, 0.5723, -0.7917, -0.2129, 0.5726, -0.9115, -0.2462, 0.3293, -0.9446, 2.459e-08, 0.3282, 0.01804, 0.01335, 0.9997, 0.02747, 0.01125, 0.9996, -0.4518, -0.1198, 0.8841, -0.4251, -0.1763, 0.8878, 0.02416, -6.488e-08, 0.9997, 0.02747, -0.01125, 0.9996, -0.4518, 0.1198, 0.8841, -0.4624, -3.891e-08, 0.8867, -0.7574, 0.3198, 0.5693, -0.7917, 0.2129, 0.5726, -0.9115, 0.2462, 0.3293, -0.8708, 0.3696, 0.3242, 0.02747, -0.01125, 0.9996, 0.01804, -0.01335, 0.9997, -0.4251, 0.1763, 0.8878, -0.4518, 0.1198, 0.8841, -0.7917, 0.2129, 0.5726, -0.8201, -7.656e-08, 0.5723, -0.9446, 2.459e-08, 0.3282, -0.9115, 0.2462, 0.3293, -0.8372, -4.121e-08, -0.5469, -0.8058, -0.221, -0.5493, -0.8697, -0.2373, -0.4328, -0.9004, -2.086e-08, -0.435, 0.02747, 0.01125, 0.9996, 0.02416, -6.488e-08, 0.9997, -0.4624, -3.891e-08, 0.8867, -0.4518, -0.1198, 0.8841, -0.8058, 0.221, -0.5493, -0.8372, -4.121e-08, -0.5469, -0.9004, -2.086e-08, -0.435, -0.8697, 0.2373, -0.4328, -0.7917, -0.2129, 0.5726, -0.7574, -0.3198, 0.5693, -0.8708, -0.3696, 0.3242, -0.9115, -0.2462, 0.3293, -0.3875, -0.1729, -0.9055, -0.3746, -0.09284, -0.9225, -0.8816, -0.256, -0.3966, -0.9148, -0.3919, -0.09831, -0.3746, -0.09284, -0.9225, -0.367, -5.13e-09, -0.9302, -0.9113, -0.0001115, -0.4117, -0.8816, -0.256, -0.3966, -0.3746, 0.09284, -0.9225, -0.3875, 0.1729, -0.9055, -0.9148, 0.3919, -0.09831, -0.8816, 0.2561, -0.3965, -0.367, -5.13e-09, -0.9302, -0.3746, 0.09284, -0.9225, -0.8816, 0.2561, -0.3965, -0.9113, -0.0001115, -0.4117, -0.9113, -0.0001115, -0.4117, -0.8816, 0.2561, -0.3965, -0.6059, 0.1646, 0.7784, -0.6278, 0.0001674, 0.7784, -0.9148, -0.3919, -0.09831, -0.8816, -0.256, -0.3966, -0.6058, -0.1646, 0.7784, -0.5875, -0.2462, 0.7709, -0.8816, -0.256, -0.3966, -0.9113, -0.0001115, -0.4117, -0.6278, 0.0001674, 0.7784, -0.6058, -0.1646, 0.7784, -0.8816, 0.2561, -0.3965, -0.9148, 0.3919, -0.09831, -0.5875, 0.2462, 0.7709, -0.6059, 0.1646, 0.7784, -0.6059, 0.1646, 0.7784, -0.5875, 0.2462, 0.7709, -0.256, 0.1037, 0.9611, -0.2619, 0.07607, 0.9621, -0.5875, -0.2462, 0.7709, -0.6058, -0.1646, 0.7784, -0.2618, -0.07619, 0.9621, -0.256, -0.1037, 0.9611, -0.8981, 0.2755, 0.3429, -0.2619, 0.07607, 0.9621, -0.256, 0.1037, 0.9611, -0.865, 0.367, 0.3421, -0.8985, -0.2746, 0.3425, -0.865, -0.367, 0.3421, -0.256, -0.1037, 0.9611, -0.2618, -0.07619, 0.9621, -0.572, 0.003295, -0.8202, -0.7666, 0.003631, -0.6421, 0.643, 0.004331, -0.7658, 0.7104, 0.002429, -0.7038, -0.5724, 8.043e-08, -0.82, -0.572, 0.003295, -0.8202, 0.7104, 0.002429, -0.7038, 0.7102, -3.604e-09, -0.704, -0.7666, -0.003631, -0.6421, -0.572, -0.003295, -0.8202, 0.7104, -0.002429, -0.7038, 0.643, -0.004331, -0.7658, 0.7104, 0.002429, -0.7038, 0.643, 0.004331, -0.7658, 0.7511, -0.003734, 0.6601, 0.8255, -0.001796, 0.5644, 0.7102, -3.604e-09, -0.704, 0.7104, 0.002429, -0.7038, 0.8255, -0.001796, 0.5644, 0.8256, -3.919e-09, 0.5643, 0.643, -0.004331, -0.7658, 0.7104, -0.002429, -0.7038, 0.8255, 0.001796, 0.5644, 0.7511, 0.003734, 0.6601, -0.5902, -0.2925, 0.7524, -0.8985, -0.2746, 0.3425, -0.9289, -0.1207, 0.3501, -0.6479, -0.08746, 0.7567, -0.6489, 0.001769, 0.7608, -0.6479, -0.08746, 0.7567, -0.9289, -0.1207, 0.3501, -0.937, 0.000986, 0.3493, -0.6489, 0.001769, 0.7608, -0.937, 0.000986, 0.3493, -0.9289, 0.1227, 0.3495, -0.648, 0.08747, 0.7566, -0.5994, 0.2451, 0.762, -0.648, 0.08747, 0.7566, -0.9289, 0.1227, 0.3495, -0.8981, 0.2755, 0.3429, -0.2695, 0.03444, 0.9624, -0.2619, 0.07607, 0.9621, -0.8981, 0.2755, 0.3429, -0.9289, 0.1227, 0.3495, -0.937, 0.000986, 0.3493, -0.2727, 0.0007718, 0.9621, -0.2695, 0.03444, 0.9624, -0.9289, 0.1227, 0.3495, -0.9289, -0.1207, 0.3501, -0.2694, -0.03386, 0.9624, -0.2727, 0.0007718, 0.9621, -0.937, 0.000986, 0.3493, -0.8985, -0.2746, 0.3425, -0.2618, -0.07619, 0.9621, -0.2694, -0.03386, 0.9624, -0.9289, -0.1207, 0.3501, 0.9495, 0.008499, 0.3137, 0.6908, 0.06887, 0.7197, 0.7368, 0.05618, 0.6737, 0.9678, 0.01318, 0.2512, 0.974, 0.0001252, 0.2267, 0.9678, 0.01318, 0.2512, 0.7368, 0.05618, 0.6737, 0.7626, 0.000251, 0.6468, 0.974, 0.0001252, 0.2267, 0.7626, 0.000251, 0.6468, 0.736, -0.05782, 0.6745, 0.9678, -0.01364, 0.2515, 0.9306, -0.02159, 0.3654, 0.9678, -0.01364, 0.2515, 0.736, -0.05782, 0.6745, 0.6599, -0.09571, 0.7452, 0.6908, 0.06887, 0.7197, -0.5902, -0.2925, 0.7524, -0.6479, -0.08746, 0.7567, 0.7368, 0.05618, 0.6737, 0.7626, 0.000251, 0.6468, 0.7368, 0.05618, 0.6737, -0.6479, -0.08746, 0.7567, -0.6489, 0.001769, 0.7608, 0.7626, 0.000251, 0.6468, -0.6489, 0.001769, 0.7608, -0.648, 0.08747, 0.7566, 0.736, -0.05782, 0.6745, 0.6599, -0.09571, 0.7452, 0.736, -0.05782, 0.6745, -0.648, 0.08747, 0.7566, -0.5994, 0.2451, 0.762, -0.2694, -0.03386, 0.9624, -0.6278, 0.0001674, 0.7784, -0.2727, 0.0007718, 0.9621, -0.2727, 0.0007718, 0.9621, -0.6278, 0.0001674, 0.7784, -0.2695, 0.03444, 0.9624, -0.6278, 0.0001674, 0.7784, -0.2694, -0.03386, 0.9624, -0.2618, -0.07619, 0.9621, -0.6058, -0.1646, 0.7784, -0.6278, 0.0001674, 0.7784, -0.6059, 0.1646, 0.7784, -0.2619, 0.07607, 0.9621, -0.2695, 0.03444, 0.9624, 0.4556, -1.516e-05, 0.8902, 0.4918, 0.06693, 0.8681, 0.4018, 0.05016, 0.9143, 0.4498, 0.0001813, 0.8931, 0.4556, -1.516e-05, 0.8902, 0.4498, 0.0001813, 0.8931, 0.3984, -0.05281, 0.9157, 0.4962, -0.06399, 0.8658, 0.2623, 0.06191, 0.963, 0.4018, 0.05016, 0.9143, 0.4918, 0.06693, 0.8681, 0.2817, 0.07729, 0.9564, 0.4498, 0.0001813, 0.8931, -0.7497, 0.0001588, 0.6618, -0.7462, 0.09702, 0.6586, 0.3984, -0.05281, 0.9157, 0.2827, -0.07759, 0.9561, 0.4962, -0.06399, 0.8658, 0.3984, -0.05281, 0.9157, 0.2633, -0.06222, 0.9627, 0.2633, -0.06222, 0.9627, 0.3984, -0.05281, 0.9157, -0.7462, 0.09702, 0.6586, -0.7199, 0.2196, 0.6584, -0.7175, -0.2203, 0.6608, 0.2623, 0.06191, 0.963, 0.09825, 0.04752, 0.994, -0.7037, -0.2965, 0.6457, 0.4498, 0.0001813, 0.8931, 0.4018, 0.05016, 0.9143, -0.7456, -0.09774, 0.6592, -0.7497, 0.0001588, 0.6618, 0.2623, 0.06191, 0.963, -0.7175, -0.2203, 0.6608, -0.7456, -0.09774, 0.6592, 0.4018, 0.05016, 0.9143, -0.9442, 1.691e-07, 0.3293, -0.7497, 0.0001588, 0.6618, -0.7456, -0.09774, 0.6592, -0.9387, -0.121, 0.3228, -0.7037, -0.2965, 0.6457, -0.8742, -0.3711, 0.3133, -0.9064, -0.2804, 0.3159, -0.7175, -0.2203, 0.6608, -0.7462, 0.09702, 0.6586, -0.7497, 0.0001588, 0.6618, -0.9442, 1.691e-07, 0.3293, -0.9387, 0.121, 0.3228, -0.7175, -0.2203, 0.6608, -0.9064, -0.2804, 0.3159, -0.9387, -0.121, 0.3228, -0.7456, -0.09774, 0.6592, -0.7199, 0.2196, 0.6584, -0.7462, 0.09702, 0.6586, -0.9387, 0.121, 0.3228, -0.9092, 0.2784, 0.3096, -0.7037, -0.2965, 0.6457, -0.6934, -0.292, 0.6587, -0.8742, -0.3711, 0.3133, -0.8742, -0.3711, 0.3133, 0.9678, 0.01318, 0.2512, 0.974, 0.0001252, 0.2267, 0.9745, -0.0001237, -0.2242, 0.9745, 6.756e-06, -0.2244, 0.9495, 0.008499, 0.3137, 0.9678, 0.01318, 0.2512, 0.9745, 6.756e-06, -0.2244, 0.9747, -0.005462, -0.2236, 0.9558, -0.005902, 0.2941, 0.9495, 0.008499, 0.3137, 0.9747, -0.005462, -0.2236, 0.9787, -0.0106, -0.2048, 0.9306, -0.02159, 0.3654, 0.9362, -0.01162, 0.3513, 0.9787, 0.0106, -0.2048, 0.9747, 0.005573, -0.2236, 0.9678, -0.01364, 0.2515, 0.9306, -0.02159, 0.3654, 0.9747, 0.005573, -0.2236, 0.9745, 0.0, -0.2243, 0.974, 0.0001252, 0.2267, 0.9678, -0.01364, 0.2515, 0.9745, 0.0, -0.2243, 0.9745, -0.0001237, -0.2242, 0.9745, -0.0001237, -0.2242, 0.9745, 0.0, -0.2243, 0.8014, 0.0, -0.5981, 0.8014, -0.0002, -0.5982, 0.9747, -0.005462, -0.2236, 0.9745, 6.756e-06, -0.2244, 0.8012, 3.636e-05, -0.5983, 0.8019, -0.005399, -0.5974, 0.9787, -0.0106, -0.2048, 0.9747, -0.005462, -0.2236, 0.8019, -0.005399, -0.5974, 0.8267, -0.01115, -0.5625, 0.9745, 0.0, -0.2243, 0.9747, 0.005573, -0.2236, 0.8019, 0.005702, -0.5974, 0.8014, 0.0, -0.5981, 0.9745, 6.756e-06, -0.2244, 0.9745, -0.0001237, -0.2242, 0.8014, -0.0002, -0.5982, 0.8012, 3.636e-05, -0.5983, 0.9747, 0.005573, -0.2236, 0.9787, 0.0106, -0.2048, 0.8267, 0.01115, -0.5625, 0.8019, 0.005702, -0.5974, 0.8014, 0.0, -0.5981, 0.8019, 0.005702, -0.5974, 0.7538, -0.04775, -0.6554, 0.8019, 0.005702, -0.5974, 0.8267, 0.01115, -0.5625, 0.7079, -0.04346, -0.7049, 0.7538, -0.04775, -0.6554, 0.8014, -0.0002, -0.5982, 0.8014, 0.0, -0.5981, 0.7538, -0.04775, -0.6554, 0.8012, -0.0001245, -0.5983, 0.8267, -0.01115, -0.5625, 0.8019, -0.005399, -0.5974, 0.7537, 0.04776, -0.6555, 0.7079, 0.04346, -0.7049, 0.8012, 3.636e-05, -0.5983, 0.8014, -0.0002, -0.5982, 0.8012, -0.0001245, -0.5983, 0.7537, 0.04776, -0.6555, 0.8019, -0.005399, -0.5974, 0.8012, 3.636e-05, -0.5983, 0.7537, 0.04776, -0.6555, 0.893, 0.2781, -0.3539, 0.9404, 0.1814, -0.2875, 0.9027, 0.2464, 0.3528, 0.861, 0.3692, 0.3497, 0.9404, -0.1814, -0.2875, 0.9027, -0.2464, 0.3528, 0.9361, 2.971e-08, 0.3518, 0.9735, 9.589e-06, -0.2286, 0.893, -0.2781, -0.3539, 0.861, -0.3692, 0.3497, 0.9027, -0.2464, 0.3528, 0.9404, -0.1814, -0.2875, 0.9404, 0.1814, -0.2875, 0.9735, 9.589e-06, -0.2286, 0.9361, 2.971e-08, 0.3518, 0.9027, 0.2464, 0.3528, 0.9404, 0.1814, -0.2875, 0.893, 0.2781, -0.3539, 0.7079, 0.04346, -0.7049, 0.7537, 0.04776, -0.6555, 0.7538, -0.04775, -0.6554, 0.7079, -0.04346, -0.7049, 0.893, -0.2781, -0.3539, 0.9404, -0.1814, -0.2875, 0.8012, -0.0001245, -0.5983, 0.7538, -0.04775, -0.6554, 0.9404, -0.1814, -0.2875, 0.9735, 9.589e-06, -0.2286, 0.8012, -0.0001245, -0.5983, 0.9735, 9.589e-06, -0.2286, 0.9404, 0.1814, -0.2875, 0.7537, 0.04776, -0.6555, -0.4792, 0.1274, 0.8684, -0.4511, 0.1874, 0.8726, -0.8127, 0.3439, 0.4704, -0.848, 0.2284, 0.4783, -0.4511, -0.1874, 0.8726, -0.4792, -0.1274, 0.8684, -0.848, -0.2284, 0.4783, -0.8127, -0.3439, 0.4704, -0.4792, -0.1274, 0.8684, -0.4908, 0.0, 0.8713, -0.8794, 0.0, 0.476, -0.848, -0.2284, 0.4783, -0.4908, 0.0, 0.8713, -0.4792, 0.1274, 0.8684, -0.848, 0.2284, 0.4783, -0.8794, 0.0, 0.476, 0.9361, 2.971e-08, 0.3518, 0.9027, -0.2464, 0.3528, -0.4792, 0.1274, 0.8684, -0.4908, 0.0, 0.8713, 0.9027, 0.2464, 0.3528, 0.9361, 2.971e-08, 0.3518, -0.4908, 0.0, 0.8713, -0.4792, -0.1274, 0.8684, 0.861, 0.3692, 0.3497, 0.9027, 0.2464, 0.3528, -0.4792, -0.1274, 0.8684, -0.4511, -0.1874, 0.8726, 0.9027, -0.2464, 0.3528, 0.861, -0.3692, 0.3497, -0.4511, 0.1874, 0.8726, -0.4792, 0.1274, 0.8684, -0.848, 0.2284, 0.4783, -0.8127, 0.3439, 0.4704, 0.7429, -0.3202, 0.5879, 0.78, -0.2134, 0.5882, -0.8794, 0.0, 0.476, -0.848, 0.2284, 0.4783, 0.78, -0.2134, 0.5882, 0.8062, 0.0, 0.5917, -0.8127, -0.3439, 0.4704, -0.848, -0.2284, 0.4783, 0.78, 0.2134, 0.5882, 0.7429, 0.3202, 0.5879, -0.848, -0.2284, 0.4783, -0.8794, 0.0, 0.476, 0.8062, 0.0, 0.5917, 0.78, 0.2134, 0.5882, 0.78, 0.2134, 0.5882, 0.8062, 0.0, 0.5917, 0.8942, 0.0, 0.4476, 0.8613, 0.2358, 0.45, 0.7429, 0.3202, 0.5879, 0.78, 0.2134, 0.5882, 0.8613, 0.2358, 0.45, 0.8223, 0.3532, 0.4461, 0.78, -0.2134, 0.5882, 0.7429, -0.3202, 0.5879, 0.8223, -0.3532, 0.4461, 0.8613, -0.2358, 0.45, 0.8062, 0.0, 0.5917, 0.78, -0.2134, 0.5882, 0.8613, -0.2358, 0.45, 0.8942, 0.0, 0.4476, 0.8613, 0.2358, 0.45, 0.8942, 0.0, 0.4476, -0.7168, 0.0, 0.6973, -0.6944, -0.1862, 0.695, 0.8223, 0.3532, 0.4461, 0.8613, 0.2358, 0.45, -0.6944, -0.1862, 0.695, -0.6601, -0.2776, 0.698, 0.8613, -0.2358, 0.45, 0.8223, -0.3532, 0.4461, -0.6601, 0.2776, 0.698, -0.6944, 0.1862, 0.695, 0.8942, 0.0, 0.4476, 0.8613, -0.2358, 0.45, -0.6944, 0.1862, 0.695, -0.7168, 0.0, 0.6973, -0.6944, -0.1862, 0.695, -0.7168, 0.0, 0.6973, -1.0, 0.0, 0.0, -0.9652, -0.2616, 0.0, -0.6601, -0.2776, 0.698, -0.6944, -0.1862, 0.695, -0.9652, -0.2616, 0.0, -0.9198, -0.3923, 0.0, -0.6944, 0.1862, 0.695, -0.6601, 0.2776, 0.698, -0.9198, 0.3923, 0.0, -0.9652, 0.2616, 0.0, -0.7168, 0.0, 0.6973, -0.6944, 0.1862, 0.695, -0.9652, 0.2616, 0.0, -1.0, 0.0, 0.0, 0.4556, -1.516e-05, 0.8902, 0.4962, -0.06399, 0.8658, -0.6196, 0.07774, 0.7811, -0.6274, 0.0, 0.7787, 0.1799, 0.07237, 0.981, 0.2069, 0.09368, 0.9739, -0.5757, -0.2413, 0.7813, -0.5587, -0.2817, 0.78, 0.2817, 0.07729, 0.9564, 0.4918, 0.06693, 0.8681, -0.6196, -0.07774, 0.7811, -0.6074, -0.1621, 0.7777, 0.2827, -0.07759, 0.9561, 0.2069, -0.09368, 0.9739, -0.5757, 0.2413, 0.7813, -0.6074, 0.1621, 0.7777, 0.2069, -0.09368, 0.9739, 0.1799, -0.07237, 0.981, -0.5587, 0.2817, 0.78, -0.5757, 0.2413, 0.7813, 0.4918, 0.06693, 0.8681, 0.4556, -1.516e-05, 0.8902, -0.6274, 0.0, 0.7787, -0.6196, -0.07774, 0.7811, 0.2069, 0.09368, 0.9739, 0.2817, 0.07729, 0.9564, -0.6074, -0.1621, 0.7777, -0.5757, -0.2413, 0.7813, 0.4962, -0.06399, 0.8658, 0.2827, -0.07759, 0.9561, -0.6074, 0.1621, 0.7777, -0.6196, 0.07774, 0.7811, -0.8756, 0.3778, 0.3011, -0.6909, 0.294, 0.6605, -0.7075, 0.2981, 0.6408, -0.8777, 0.3728, 0.3011, -0.7075, 0.2981, 0.6408, -0.7199, 0.2196, 0.6584, -0.9092, 0.2784, 0.3096, -0.8777, 0.3728, 0.3011, -0.572, -0.003295, -0.8202, -0.5724, 8.043e-08, -0.82, 0.7102, -3.604e-09, -0.704, 0.7104, -0.002429, -0.7038, 0.7102, -3.604e-09, -0.704, 0.8256, -3.919e-09, 0.5643, 0.8255, 0.001796, 0.5644, 0.7104, -0.002429, -0.7038, -0.8697, -0.2373, -0.4328, -0.9433, -0.2553, 0.212, -0.9774, -3.136e-08, 0.2114, -0.9004, -2.086e-08, -0.435, -0.8294, 0.3562, -0.4304, -0.8697, 0.2373, -0.4328, -0.9433, 0.2553, 0.212, -0.9, 0.3827, 0.2085, -0.8697, 0.2373, -0.4328, -0.9004, -2.086e-08, -0.435, -0.9774, -3.136e-08, 0.2114, -0.9433, 0.2553, 0.212, -0.8294, -0.3562, -0.4304, -0.9, -0.3827, 0.2085, -0.9433, -0.2553, 0.212, -0.8697, -0.2373, -0.4328, 0.6114, 0.3102, 0.728, 0.6298, 0.2726, 0.7273, 0.3202, 0.1417, 0.9367, 0.3175, 0.1606, 0.9346, -0.8872, -0.4501, 0.1012, -0.8901, -0.4532, -0.04869, -0.9153, -0.39, 0.1002, -0.9945, -1.499e-09, 0.1046, -0.9871, 0.1257, 0.09954, -0.1301, 0.015, 0.9914, -0.1334, 0.0, 0.9911, -0.8872, -0.4501, 0.1012, -0.9153, -0.39, 0.1002, -0.122, -0.04612, 0.9915, -0.1205, -0.06126, 0.9908, -0.9598, -0.2602, 0.1054, -0.9871, -0.1257, 0.09954, -0.1301, -0.015, 0.9914, -0.1254, -0.03035, 0.9916, -0.9598, 0.2601, 0.1055, -0.9153, 0.3901, 0.1002, -0.1223, 0.04622, 0.9914, -0.1257, 0.03073, 0.9916, -0.9153, 0.3901, 0.1002, -0.8872, 0.4499, 0.1024, -0.1214, 0.06115, 0.9907, -0.1223, 0.04622, 0.9914, -0.9871, -0.1257, 0.09954, -0.9945, -1.499e-09, 0.1046, -0.1334, 0.0, 0.9911, -0.1301, -0.015, 0.9914, -0.9153, -0.39, 0.1002, -0.9598, -0.2602, 0.1054, -0.1254, -0.03035, 0.9916, -0.122, -0.04612, 0.9915, -0.9871, 0.1257, 0.09954, -0.9598, 0.2601, 0.1055, -0.1257, 0.03073, 0.9916, -0.1301, 0.015, 0.9914, -0.552, -0.2728, 0.788, -0.5861, -0.2454, 0.7722, -0.5911, -0.1569, 0.7912, 0.05617, -0.002491, 0.9984, 0.006654, -0.006569, 1.0, 0.6601, 0.1817, 0.7289, 0.6799, 0.08795, 0.728, 0.3465, 0.0459, 0.9369, 0.3362, 0.09462, 0.937, 0.6596, -0.1808, 0.7295, 0.6285, -0.2721, 0.7286, 0.3185, -0.141, 0.9374, 0.336, -0.09387, 0.9372, 0.6285, -0.2721, 0.7286, 0.6094, -0.3108, 0.7294, 0.3161, -0.1614, 0.9349, 0.3185, -0.141, 0.9374, 0.6799, 0.08795, 0.728, 0.6838, 0.0, 0.7297, 0.3528, 2.925e-08, 0.9357, 0.3465, 0.0459, 0.9369, 0.6298, 0.2726, 0.7273, 0.6601, 0.1817, 0.7289, 0.3362, 0.09462, 0.937, 0.3202, 0.1417, 0.9367, 0.6799, -0.08795, 0.728, 0.6596, -0.1808, 0.7295, 0.336, -0.09387, 0.9372, 0.3465, -0.0459, 0.9369, -0.1301, 0.015, 0.9914, -0.1257, 0.03073, 0.9916, 0.6596, -0.1808, 0.7295, 0.6799, -0.08795, 0.728, -0.122, -0.04612, 0.9915, -0.1254, -0.03035, 0.9916, 0.6601, 0.1817, 0.7289, 0.6298, 0.2726, 0.7273, -0.1301, -0.015, 0.9914, -0.1334, 0.0, 0.9911, 0.6838, 0.0, 0.7297, 0.6799, 0.08795, 0.728, -0.1223, 0.04622, 0.9914, -0.1214, 0.06115, 0.9907, 0.6094, -0.3108, 0.7294, 0.6285, -0.2721, 0.7286, -0.1257, 0.03073, 0.9916, -0.1223, 0.04622, 0.9914, 0.6285, -0.2721, 0.7286, 0.6596, -0.1808, 0.7295, -0.1254, -0.03035, 0.9916, -0.1301, -0.015, 0.9914, 0.6799, 0.08795, 0.728, 0.6601, 0.1817, 0.7289, -0.1205, -0.06126, 0.9908, -0.122, -0.04612, 0.9915, 0.6298, 0.2726, 0.7273, 0.6114, 0.3102, 0.728, -0.1334, 0.0, 0.9911, -0.1301, 0.015, 0.9914, 0.6799, -0.08795, 0.728, 0.6838, 0.0, 0.7297, 0.3528, 2.925e-08, 0.9357, 0.3465, -0.0459, 0.9369, -0.697, 0.08777, 0.7117, -0.7038, 2.472e-08, 0.7104, 0.3175, 0.1606, 0.9346, 0.3202, 0.1417, 0.9367, -0.6474, -0.2722, 0.7119, -0.6259, -0.3179, 0.7122, 0.3362, 0.09462, 0.937, 0.3465, 0.0459, 0.9369, -0.697, -0.08777, 0.7117, -0.6812, -0.1824, 0.709, 0.336, -0.09387, 0.9372, 0.3185, -0.141, 0.9374, -0.6478, 0.2723, 0.7115, -0.681, 0.1819, 0.7093, 0.3185, -0.141, 0.9374, 0.3161, -0.1614, 0.9349, -0.625, 0.3184, 0.7128, -0.6478, 0.2723, 0.7115, 0.3465, 0.0459, 0.9369, 0.3528, 2.925e-08, 0.9357, -0.7038, 2.472e-08, 0.7104, -0.697, -0.08777, 0.7117, 0.3202, 0.1417, 0.9367, 0.3362, 0.09462, 0.937, -0.6812, -0.1824, 0.709, -0.6474, -0.2722, 0.7119, 0.3465, -0.0459, 0.9369, 0.336, -0.09387, 0.9372, -0.681, 0.1819, 0.7093, -0.697, 0.08777, 0.7117, 0.8255, -0.001796, 0.5644, 0.7511, -0.003734, 0.6601, 0.8376, -0.003089, 0.5462, 0.7165, -0.002819, 0.6976, 0.8256, -3.919e-09, 0.5643, 0.8255, -0.001796, 0.5644, 0.7165, -0.002819, 0.6976, 0.7168, 1.292e-09, 0.6973, 0.7511, 0.003734, 0.6601, 0.8255, 0.001796, 0.5644, 0.7165, 0.002819, 0.6976, 0.8376, 0.003089, 0.5462, 0.8255, 0.001796, 0.5644, 0.8256, -3.919e-09, 0.5643, 0.7168, 1.292e-09, 0.6973, 0.7165, 0.002819, 0.6976, 0.7165, 0.002819, 0.6976, 0.7168, 1.292e-09, 0.6973, 0.8901, 0.0, -0.4558, 0.8902, -0.001809, -0.4556, 0.7165, -0.002819, 0.6976, 0.8376, -0.003089, 0.5462, 0.9241, 0.002161, -0.382, 0.8902, 0.001809, -0.4556, 0.7168, 1.292e-09, 0.6973, 0.7165, -0.002819, 0.6976, 0.8902, 0.001809, -0.4556, 0.8901, 0.0, -0.4558, 0.8376, 0.003089, 0.5462, 0.7165, 0.002819, 0.6976, 0.8902, -0.001809, -0.4556, 0.9241, -0.002161, -0.382, 0.8902, -0.001809, -0.4556, 0.8901, 0.0, -0.4558, 0.5837, 0.0, -0.8119, 0.584, -0.002739, -0.8117, 0.8902, 0.001809, -0.4556, 0.9241, 0.002161, -0.382, 0.5844, 0.004589, -0.8115, 0.584, 0.002739, -0.8117, 0.8901, 0.0, -0.4558, 0.8902, 0.001809, -0.4556, 0.584, 0.002739, -0.8117, 0.5837, 0.0, -0.8119, 0.9241, -0.002161, -0.382, 0.8902, -0.001809, -0.4556, 0.584, -0.002739, -0.8117, 0.5844, -0.004589, -0.8115])] * 3)])
me_cylinder_001 = bpy.data.meshes.new('Cylinder.001')
me_cylinder_001.from_pydata([], [], [])
_uv = me_cylinder_001.uv_layers.new(name='UVMap')
_uv.uv.foreach_set('vector', [])
me_cylinder_001.update()
me_cylinder_002 = bpy.data.meshes.new('Cylinder.002')
me_cylinder_002.from_pydata([(0.7048, 0.4069, -0.08433), (0.7595, 0.3144, -0.07103), (0.7861, 0.2107, -0.08433), (0.6593, 0.3806, -0.1201), (0.6789, 0.281, -0.1575), (0.7374, 0.1975, -0.1191), (0.3611, 0.2085, -0.4725), (0.3825, 0.1583, -0.4722), (0.4039, 0.1082, -0.4719), (0.3611, 0.2085, -0.4816), (0.3825, 0.1583, -0.4813), (0.4039, 0.1082, -0.481), (0.7383, 0.3642, -0.07131), (0.7808, 0.2646, -0.07075), (0.6599, 0.3255, -0.1577), (0.6979, 0.2365, -0.1572), (0.3718, 0.1834, -0.4723), (0.3932, 0.1332, -0.4721), (0.3718, 0.1834, -0.4814), (0.3932, 0.1332, -0.4812), (0.3628, 0.09715, -0.4679), (0.3436, 0.1422, -0.4681), (0.3252, 0.1879, -0.4684), (0.3339, 0.1647, -0.4682), (0.3532, 0.1197, -0.468), (0.7244, 0.4187, -0.0918), (0.808, 0.2166, -0.09312), (0.6895, 0.3981, -0.1338), (0.7712, 0.2065, -0.1327), (0.3758, 0.217, -0.465), (0.4191, 0.1123, -0.465), (0.3758, 0.217, -0.4804), (0.4203, 0.1126, -0.4798), (0.387, 0.1036, -0.4512), (0.3469, 0.2003, -0.439), (0.6845, 0.1833, -0.267), (0.6483, 0.2683, -0.2675), (0.6126, 0.3537, -0.268), (0.6301, 0.3108, -0.2677), (0.6664, 0.2258, -0.2673), (0.7912, 0.2118, -0.2524), (0.708, 0.4087, -0.2448), (0.8089, 0.3348, -0.12), (0.7565, 0.4358, -0.1212), (0.8454, 0.2239, -0.1204)], [], [(13, 15, 5, 2), (12, 0, 3, 14), (24, 21, 7, 17), (23, 22, 6, 16), (17, 7, 10, 19), (16, 6, 9, 18), (7, 16, 18, 10), (8, 17, 19, 11), (21, 23, 16, 7), (20, 24, 17, 8), (1, 12, 14, 4), (1, 4, 15, 13), (35, 39, 24, 20), (36, 38, 23, 21), (38, 37, 22, 23), (39, 36, 21, 24), (9, 6, 29, 31), (8, 11, 32, 30), (3, 0, 25, 27), (2, 5, 28, 26), (37, 3, 27, 41), (6, 22, 34, 29), (20, 8, 30, 33), (35, 20, 33, 40), (5, 35, 40, 28), (22, 37, 41, 34), (15, 4, 36, 39), (14, 3, 37, 38), (4, 14, 38, 36), (5, 15, 39, 35), (1, 13, 44, 42), (12, 1, 42, 43), (13, 2, 26, 44), (12, 43, 25, 0)])
me_cylinder_002.polygons.foreach_set('use_smooth', [True] * 34)
me_cylinder_002.polygons.foreach_set('material_index', [4, 4, 4, 4, 4, 4, 4, 4, 4, 4, 4, 4, 4, 4, 4, 4, 4, 4, 4, 4, 4, 4, 4, 4, 4, 4, 4, 4, 4, 4, 4, 4, 4, 4])
_uv = me_cylinder_002.uv_layers.new(name='UVMap')
_uv.uv.foreach_set('vector', [0.0, 0.0, 0.0, 0.0, 0.0, 0.0, 0.0, 0.0, 0.0, 0.0, 0.0, 0.0, 0.0, 0.0, 0.0, 0.0, 0.0, 0.0, 0.0, 0.0, 0.0, 0.0, 0.0, 0.0, 0.0, 0.0, 0.0, 0.0, 0.0, 0.0, 0.0, 0.0, 0.0, 0.0, 0.0, 0.0, 0.0, 0.0, 0.0, 0.0, 0.0, 0.0, 0.0, 0.0, 0.0, 0.0, 0.0, 0.0, 0.0, 0.0, 0.0, 0.0, 0.0, 0.0, 0.0, 0.0, 0.0, 0.0, 0.0, 0.0, 0.0, 0.0, 0.0, 0.0, 0.0, 0.0, 0.0, 0.0, 0.0, 0.0, 0.0, 0.0, 0.0, 0.0, 0.0, 0.0, 0.0, 0.0, 0.0, 0.0, 0.0, 0.0, 0.0, 0.0, 0.0, 0.0, 0.0, 0.0, 0.0, 0.0, 0.0, 0.0, 0.0, 0.0, 0.0, 0.0, 0.0, 0.0, 0.0, 0.0, 0.0, 0.0, 0.0, 0.0, 0.0, 0.0, 0.0, 0.0, 0.0, 0.0, 0.0, 0.0, 0.0, 0.0, 0.0, 0.0, 0.0, 0.0, 0.0, 0.0, 0.0, 0.0, 0.0, 0.0, 0.0, 0.0, 0.0, 0.0, 0.0, 0.0, 0.0, 0.0, 0.0, 0.0, 0.0, 0.0, 0.0, 0.0, 0.0, 0.0, 0.0, 0.0, 0.0, 0.0, 0.0, 0.0, 0.0, 0.0, 0.0, 0.0, 0.0, 0.0, 0.0, 0.0, 0.0, 0.0, 0.0, 0.0, 0.0, 0.0, 0.0, 0.0, 0.0, 0.0, 0.0, 0.0, 0.0, 0.0, 0.0, 0.0, 0.0, 0.0, 0.0, 0.0, 0.0, 0.0, 0.0, 0.0, 0.0, 0.0, 0.0, 0.0, 0.0, 0.0, 0.0, 0.0, 0.0, 0.0, 0.0, 0.0, 0.0, 0.0, 0.0, 0.0, 0.0, 0.0, 0.0, 0.0, 0.0, 0.0, 0.0, 0.0, 0.0, 0.0, 0.0, 0.0, 0.0, 0.0, 0.0, 0.0, 0.0, 0.0, 0.0, 0.0, 0.0, 0.0, 0.0, 0.0, 0.0, 0.0, 0.0, 0.0, 0.0, 0.0, 0.0, 0.0, 0.0, 0.0, 0.0, 0.0, 0.0, 0.0, 0.0, 0.0, 0.0, 0.0, 0.0, 0.0, 0.0, 0.0, 0.0, 0.0, 0.0, 0.0, 0.0, 0.0, 0.0, 0.0, 0.0, 0.0, 0.0, 0.0, 0.0, 0.0, 0.0, 0.0, 0.0, 0.0, 0.0, 0.0, 0.0, 0.0, 0.0, 0.0, 0.0, 0.0, 0.0, 0.0, 0.0, 0.0, 0.0, 0.0])
me_cylinder_002.materials.append(mat_material_001)
me_cylinder_002.materials.append(mat_flower)
me_cylinder_002.materials.append(mat_material)
me_cylinder_002.materials.append(None)
me_cylinder_002.materials.append(mat_outside)
me_cylinder_002.update()
me_cylinder_002.normals_split_custom_set([tuple(v) for v in zip(*[iter([0.04762, -0.02075, 0.9987, -0.8006, -0.3501, 0.4863, -0.3864, -0.7753, 0.4997, 0.05981, -0.6681, 0.7417, 0.0187, 0.04233, 0.9989, -0.4316, 0.5186, 0.7381, -0.8227, 0.2716, 0.4994, -0.8106, -0.3283, 0.4849, -0.8962, -0.3835, -0.223, -0.8962, -0.3835, -0.223, -0.6797, -0.2937, -0.6721, -0.6797, -0.2937, -0.6721, -0.9011, -0.3735, -0.2202, -0.9035, 0.402, -0.1488, -0.7316, 0.6253, -0.2718, -0.6802, -0.2931, -0.6719, -0.6797, -0.2937, -0.6721, -0.6797, -0.2937, -0.6721, -0.9198, -0.3923, 0.0, -0.9198, -0.3923, 0.0, -0.6802, -0.2931, -0.6719, -0.7316, 0.6253, -0.2718, -0.9545, 0.2983, 0.0, -0.9198, -0.3923, 0.0, -0.6797, -0.2937, -0.6721, -0.6802, -0.2931, -0.6719, -0.9198, -0.3923, 0.0, -0.9198, -0.3923, 0.0, -0.06778, -0.9616, -0.266, -0.6797, -0.2937, -0.6721, -0.9198, -0.3923, 0.0, -0.4565, -0.8897, 0.002596, -0.8962, -0.3835, -0.223, -0.9011, -0.3735, -0.2202, -0.6802, -0.2931, -0.6719, -0.6797, -0.2937, -0.6721, -0.5612, -0.8065, -0.1861, -0.8962, -0.3835, -0.223, -0.6797, -0.2937, -0.6721, -0.06778, -0.9616, -0.266, -0.004814, 0.001118, 1.0, 0.0187, 0.04233, 0.9989, -0.8106, -0.3283, 0.4849, -0.7893, -0.3337, 0.5154, -0.004814, 0.001118, 1.0, -0.7893, -0.3337, 0.5154, -0.8006, -0.3501, 0.4863, 0.04762, -0.02075, 0.9987, -0.209, -0.9159, 0.3427, -0.716, -0.3251, 0.6178, -0.8962, -0.3835, -0.223, -0.5612, -0.8065, -0.1861, -0.7288, -0.3074, 0.6118, -0.7344, -0.2804, 0.6181, -0.9011, -0.3735, -0.2202, -0.8962, -0.3835, -0.223, -0.7344, -0.2804, 0.6181, -0.795, 0.5034, 0.3386, -0.9035, 0.402, -0.1488, -0.9011, -0.3735, -0.2202, -0.716, -0.3251, 0.6178, -0.7288, -0.3074, 0.6118, -0.8962, -0.3835, -0.223, -0.8962, -0.3835, -0.223, -0.9545, 0.2983, 0.0, -0.7316, 0.6253, -0.2718, -0.4995, 0.8663, 0.0004863, -0.5, 0.866, 0.0, -0.06778, -0.9616, -0.266, -0.4565, -0.8897, 0.002596, 0.2605, -0.9655, 0.004021, 0.2604, -0.9655, 0.00182, -0.8227, 0.2716, 0.4994, -0.4316, 0.5186, 0.7381, 0.1444, 0.6634, 0.7342, -0.5025, 0.8646, 0.001145, 0.05981, -0.6681, 0.7417, -0.3864, -0.7753, 0.4997, 0.2592, -0.9658, -0.0001248, 0.5483, -0.4194, 0.7235, -0.795, 0.5034, 0.3386, -0.8227, 0.2716, 0.4994, -0.5025, 0.8646, 0.001145, -0.4993, 0.8664, -0.000835, -0.7316, 0.6253, -0.2718, -0.9035, 0.402, -0.1488, -0.4975, 0.8674, -0.004144, -0.4995, 0.8663, 0.0004863, -0.5612, -0.8065, -0.1861, -0.06778, -0.9616, -0.266, 0.2604, -0.9655, 0.00182, 0.2586, -0.966, 0.0008773, -0.209, -0.9159, 0.3427, -0.5612, -0.8065, -0.1861, 0.2586, -0.966, 0.0008773, 0.2582, -0.9661, 0.0006088, -0.3864, -0.7753, 0.4997, -0.209, -0.9159, 0.3427, 0.2582, -0.9661, 0.0006088, 0.2592, -0.9658, -0.0001248, -0.9035, 0.402, -0.1488, -0.795, 0.5034, 0.3386, -0.4993, 0.8664, -0.000835, -0.4975, 0.8674, -0.004144, -0.8006, -0.3501, 0.4863, -0.7893, -0.3337, 0.5154, -0.7288, -0.3074, 0.6118, -0.716, -0.3251, 0.6178, -0.8106, -0.3283, 0.4849, -0.8227, 0.2716, 0.4994, -0.795, 0.5034, 0.3386, -0.7344, -0.2804, 0.6181, -0.7893, -0.3337, 0.5154, -0.8106, -0.3283, 0.4849, -0.7344, -0.2804, 0.6181, -0.7288, -0.3074, 0.6118, -0.3864, -0.7753, 0.4997, -0.8006, -0.3501, 0.4863, -0.716, -0.3251, 0.6178, -0.209, -0.9159, 0.3427, -0.004814, 0.001118, 1.0, 0.04762, -0.02075, 0.9987, 0.6166, 0.1001, 0.7809, 0.6423, 0.2743, 0.7157, 0.0187, 0.04233, 0.9989, -0.004814, 0.001118, 1.0, 0.6423, 0.2743, 0.7157, 0.5205, 0.3567, 0.7758, 0.04762, -0.02075, 0.9987, 0.05981, -0.6681, 0.7417, 0.5483, -0.4194, 0.7235, 0.6166, 0.1001, 0.7809, 0.0187, 0.04233, 0.9989, 0.5205, 0.3567, 0.7758, 0.1444, 0.6634, 0.7342, -0.4316, 0.5186, 0.7381])] * 3)])

# ---- objects
ob_circle = bpy.data.objects.new('Circle', me_circle)
ob_empty30 = bpy.data.objects.new('Empty30', None)
ob_empty15 = bpy.data.objects.new('Empty15', None)
ob_circle_002 = bpy.data.objects.new('Circle.002', me_circle_002)
ob_cylinder = bpy.data.objects.new('Cylinder', me_cylinder)
ob_empty = bpy.data.objects.new('Empty', None)
ob_cylinder_001 = bpy.data.objects.new('Cylinder.001', me_cylinder_001)
ob_empty15n = bpy.data.objects.new('Empty15n', None)
ob_cylinder_002 = bpy.data.objects.new('Cylinder.002', me_cylinder_002)

# ---- transforms, parenting, visibility, modifiers, constraints
ob_circle.location = (0.0, 0.0, 0.0)
_m = ob_circle.modifiers.new('Mirror', 'MIRROR')
_m = ob_circle.modifiers.new('Array', 'ARRAY')
_m.count = 6
_m.use_relative_offset = False
_m.use_merge_vertices = True
_m.use_object_offset = True
_m.offset_object = ob_empty30
ob_empty30.location = (0.0, 0.0, 0.0)
ob_empty30.rotation_euler = (0.0, -0.0, 1.047)
ob_empty30.empty_display_type = 'CUBE'
ob_empty15.location = (0.0, 0.0, 0.0)
ob_empty15.rotation_euler = (0.0, -0.0, 0.5236)
ob_empty15.empty_display_type = 'CUBE'
ob_circle_002.location = (0.0, 0.0, 0.0)
_m = ob_circle_002.modifiers.new('Mirror', 'MIRROR')
_m = ob_circle_002.modifiers.new('Array', 'ARRAY')
_m.count = 12
_m.use_relative_offset = False
_m.use_merge_vertices = True
_m.merge_threshold = 0.005
_m.use_object_offset = True
_m.offset_object = ob_empty15
_m = ob_circle_002.modifiers.new('Subdivision', 'SUBSURF')
_m.levels = 4
ob_cylinder.location = (0.0, 0.0, 0.0)
ob_cylinder.rotation_euler = (0.0, 0.0, 1.571)
_m = ob_cylinder.modifiers.new('Array', 'ARRAY')
_m.count = 6
_m.use_relative_offset = False
_m.use_merge_vertices = True
_m.use_merge_vertices_cap = True
_m.use_object_offset = True
_m.offset_object = ob_empty
_m = ob_cylinder.modifiers.new('Subdivision', 'SUBSURF')
_m.levels = 3
ob_empty.location = (0.0, 0.0, 0.0)
ob_empty.rotation_euler = (0.0, 0.0, 0.5236)
ob_cylinder_001.location = (0.0, 0.0, 0.0)
ob_cylinder_001.rotation_euler = (0.0, 0.0, 1.571)
_m = ob_cylinder_001.modifiers.new('Array', 'ARRAY')
_m.count = 6
_m.use_relative_offset = False
_m.use_merge_vertices = True
_m.use_merge_vertices_cap = True
_m.use_object_offset = True
_m.offset_object = ob_empty
_m = ob_cylinder_001.modifiers.new('Subdivision', 'SUBSURF')
_m.levels = 3
ob_empty15n.location = (0.0, 0.0, 0.0)
ob_empty15n.rotation_euler = (0.0, 0.0, 0.2618)
ob_cylinder_002.location = (0.0, 0.0, 0.0)
ob_cylinder_002.rotation_euler = (0.0, 0.0, 1.571)
_m = ob_cylinder_002.modifiers.new('Array', 'ARRAY')
_m.count = 24
_m.use_relative_offset = False
_m.use_merge_vertices = True
_m.use_merge_vertices_cap = True
_m.use_object_offset = True
_m.offset_object = ob_empty15n
_m = ob_cylinder_002.modifiers.new('Subdivision', 'SUBSURF')
_m.levels = 3

# ---- collection membership
col_collection.objects.link(ob_circle)
col_collection.objects.link(ob_empty30)
col_collection.objects.link(ob_empty15)
col_collection.objects.link(ob_circle_002)
col_collection.objects.link(ob_cylinder)
col_collection.objects.link(ob_empty)
col_collection.objects.link(ob_cylinder_001)
col_collection.objects.link(ob_empty15n)
col_collection.objects.link(ob_cylinder_002)

# ---- scene / render settings (as saved in the file)
scene.frame_start = 1; scene.frame_end = 250; scene.frame_set(42)
scene.render.engine = 'BLENDER_EEVEE_NEXT'
scene.cycles.sampling_pattern = 'TABULATED_SOBOL'
scene.eevee.ray_tracing_options.trace_max_roughness = 0.0
bpy.context.view_layer.update()

# ---- added for rendering (the .blend has no active camera and no usable light): camera, sun
cam_auto = bpy.data.cameras.new('AutoCamera')
cam_auto.lens = 50.0
cam_auto.sensor_width = 36.0
cam_auto.clip_end = 1000.0
ob_auto_camera = bpy.data.objects.new('AutoCamera', cam_auto)
scene.collection.objects.link(ob_auto_camera)
ob_auto_camera.location = (3.57953, -4.29543, 2.60961)
ob_auto_camera.rotation_euler = (1.09748, -7.21219e-08, 0.694738)
scene.camera = ob_auto_camera
light_auto_sun = bpy.data.lights.new('AutoSun', 'SUN')
light_auto_sun.energy = 3.0
light_auto_sun.angle = 0.0523599
ob_auto_sun = bpy.data.objects.new('AutoSun', light_auto_sun)
scene.collection.objects.link(ob_auto_sun)
ob_auto_sun.rotation_euler = (0.872665, 0.174533, 0.523599)
bpy.context.view_layer.update()
